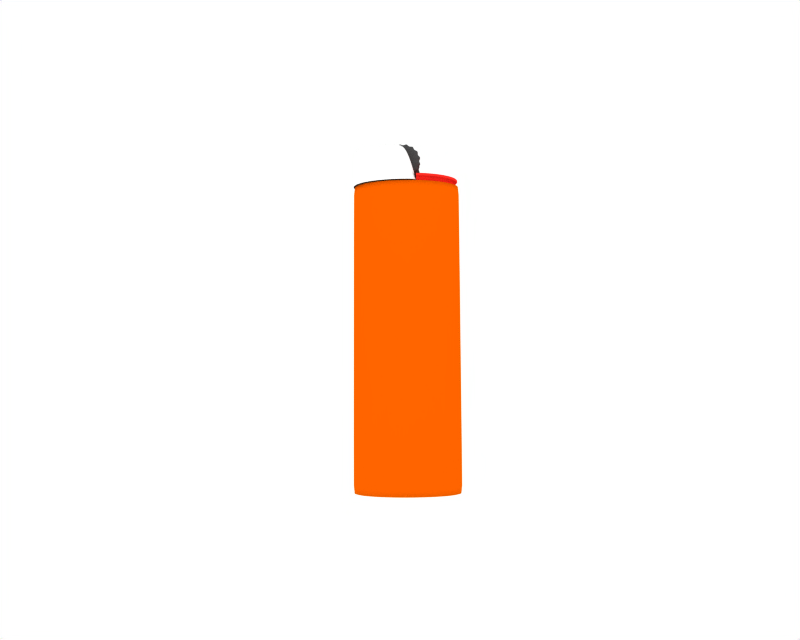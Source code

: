 # Source: LIGHTER.blend  (saved by Blender 2.34.0; exported with 4.5.12 LTS)
import bpy
from mathutils import Matrix  # noqa: F401  (used for matrix-valued properties, if any)

bpy.ops.wm.read_factory_settings(use_empty=True)
scene = bpy.context.scene
scene.name = 'Scene'

# ---- collections
col_collection_1 = bpy.data.collections.new('Collection 1'); scene.collection.children.link(col_collection_1)

# ---- materials (node trees are filled in below, after node groups)
mat_material_001 = bpy.data.materials.new('Material.001')
mat_material_001.alpha_threshold = 0.0
mat_material_001.preview_render_type = 'FLAT'
mat_material_001.diffuse_color = (1.0, 0.1829, 0.1463, 1.0)
mat_material_001.roughness = 0.5
mat_material_001.line_color = (0.0, 0.0, 0.0, 1.0)
mat_material_002 = bpy.data.materials.new('Material.002')
mat_material_002.alpha_threshold = 0.0
mat_material_002.diffuse_color = (0.3, 0.3, 0.3, 1.0)
mat_material_002.roughness = 0.5
mat_material_002.line_color = (0.0, 0.0, 0.0, 1.0)
mat_material_003 = bpy.data.materials.new('Material.003')
mat_material_003.alpha_threshold = 0.0
mat_material_003.preview_render_type = 'FLAT'
mat_material_003.diffuse_color = (1.0, 1.0, 1.0, 1.0)
mat_material_003.roughness = 0.5
mat_material_003.line_color = (0.0, 0.0, 0.0, 1.0)
mat_material = bpy.data.materials.new('Material')
mat_material.alpha_threshold = 0.0
mat_material.diffuse_color = (1.0, 0.3905, 0.0, 1.0)
mat_material.roughness = 0.5
mat_material.line_color = (0.0, 0.0, 0.0, 1.0)

# ---- material node trees

# ---- world
world_world = bpy.data.worlds.new('World'); scene.world = world_world
world_world.color = (1.0, 1.0, 1.0)
world_world.use_sun_shadow = False
world_world.sun_shadow_jitter_overblur = 0.0
world_world.cycles.sampling_method = 'MANUAL'
world_world.cycles.sample_map_resolution = 256

# ---- cameras
cam_camera = bpy.data.cameras.new('Camera')
cam_camera.passepartout_alpha = 0.2
cam_camera.clip_end = 100.0
cam_camera.lens = 35.0
cam_camera.ortho_scale = 7.314
cam_camera.show_passepartout = False
cam_camera.show_safe_areas = True
cam_camera.dof.focus_distance = 0.0
cam_camera.dof.aperture_fstop = 128.0

# ---- lights
light_spot = bpy.data.lights.new('Spot', 'POINT')
light_spot.transmission_factor = 0.0
light_spot.cutoff_distance = 30.0
light_spot.energy = 100.0
light_spot.shadow_buffer_clip_start = 8.0
light_spot.shadow_soft_size = 1.0
light_spot.shadow_maximum_resolution = 0.006
light_spot.use_absolute_resolution = True
light_spot.cycles.use_multiple_importance_sampling = False

# ---- meshes
me_tube_002 = bpy.data.meshes.new('Tube.002')
me_tube_002.from_pydata([(0.9, 0.54, 3.9), (1.058, 0.4243, 3.9), (1.176, 0.2922, 3.9), (1.248, 0.149, 3.9), (1.273, -3.515e-07, 3.9), (1.248, -0.149, 3.9), (1.176, -0.2922, 3.9), (1.058, -0.4243, 3.9), (0.9, -0.54, 3.9), (0.7071, -0.635, 3.9), (0.4871, -0.7055, 3.9), (0.2483, -0.749, 3.9), (0.2483, 0.749, 3.9), (0.4871, 0.7055, 3.9), (0.7071, 0.635, 3.9), (0.7071, 0.635, 4.1), (0.4871, 0.7055, 4.1), (0.2483, 0.749, 4.1), (0.2483, -0.749, 4.1), (0.4871, -0.7055, 4.1), (0.7071, -0.635, 4.1), (0.9, -0.54, 4.1), (1.058, -0.4243, 4.1), (1.176, -0.2922, 4.1), (1.248, -0.149, 4.1), (1.273, -3.696e-07, 4.1), (1.248, 0.149, 4.1), (1.176, 0.2922, 4.1), (1.058, 0.4243, 4.1), (0.9, 0.54, 4.1), (0.9625, 0.594, 4.1), (1.137, 0.4667, 4.1), (1.266, 0.3215, 4.1), (1.346, 0.1639, 4.1), (1.373, -3.469e-07, 4.1), (1.346, -0.1639, 4.1), (1.266, -0.3215, 4.1), (1.137, -0.4667, 4.1), (0.9625, -0.594, 4.1), (0.7504, -0.6985, 4.1), (0.5083, -0.7761, 4.1), (0.2457, -0.8239, 4.1), (0.2457, 0.8239, 4.1), (0.5083, 0.7761, 4.1), (0.7504, 0.6985, 4.1), (0.7504, 0.6985, 4.2), (0.5083, 0.7761, 4.2), (0.2457, 0.8239, 4.2), (0.2457, -0.8239, 4.2), (0.5083, -0.7761, 4.2), (0.7504, -0.6985, 4.2), (0.9625, -0.594, 4.2), (1.137, -0.4667, 4.2), (1.266, -0.3215, 4.2), (1.346, -0.1639, 4.2), (1.373, -3.559e-07, 4.2), (1.346, 0.1639, 4.2), (1.266, 0.3215, 4.2), (1.137, 0.4667, 4.2), (0.9625, 0.594, 4.2), (0.2424, -5.96e-07, 4.2), (0.2424, -5.96e-07, 4.2), (0.2424, -5.96e-07, 4.2), (0.2424, -5.96e-07, 4.2), (0.2424, -5.96e-07, 4.2), (0.2424, -5.96e-07, 4.2), (0.2424, -5.96e-07, 4.2), (0.2424, -5.96e-07, 4.2), (0.2424, -5.96e-07, 4.2), (0.2424, -5.96e-07, 4.2), (0.2424, -5.96e-07, 4.2), (0.2424, -5.96e-07, 4.2), (0.2424, -5.96e-07, 4.2), (0.2424, -5.96e-07, 4.2), (0.2424, -5.96e-07, 4.2), (0.7504, 0.6985, 4.15), (0.9625, 0.594, 4.15), (0.5083, 0.7761, 4.15), (0.2457, 0.8239, 4.15), (0.5083, -0.7761, 4.15), (0.2457, -0.8239, 4.15), (0.7504, -0.6985, 4.15), (0.9625, -0.594, 4.15), (1.137, -0.4667, 4.15), (1.266, -0.3215, 4.15), (1.346, -0.1639, 4.15), (1.373, -3.514e-07, 4.15), (1.346, 0.1639, 4.15), (1.266, 0.3215, 4.15), (1.137, 0.4667, 4.15)], [], [(0, 14, 15, 29), (14, 13, 16, 15), (13, 12, 17, 16), (11, 10, 19, 18), (10, 9, 20, 19), (9, 8, 21, 20), (8, 7, 22, 21), (7, 6, 23, 22), (6, 5, 24, 23), (5, 4, 25, 24), (4, 3, 26, 25), (3, 2, 27, 26), (2, 1, 28, 27), (1, 0, 29, 28), (28, 29, 30, 31), (27, 28, 31, 32), (26, 27, 32, 33), (25, 26, 33, 34), (24, 25, 34, 35), (23, 24, 35, 36), (22, 23, 36, 37), (21, 22, 37, 38), (20, 21, 38, 39), (19, 20, 39, 40), (18, 19, 40, 41), (16, 17, 42, 43), (15, 16, 43, 44), (29, 15, 44, 30), (30, 44, 75, 76), (44, 43, 77, 75), (43, 42, 78, 77), (41, 40, 79, 80), (40, 39, 81, 79), (39, 38, 82, 81), (38, 37, 83, 82), (37, 36, 84, 83), (36, 35, 85, 84), (35, 34, 86, 85), (34, 33, 87, 86), (33, 32, 88, 87), (32, 31, 89, 88), (31, 30, 76, 89), (58, 59, 60, 61), (57, 58, 61, 62), (56, 57, 62, 63), (55, 56, 63, 64), (54, 55, 64, 65), (53, 54, 65, 66), (52, 53, 66, 67), (51, 52, 67, 68), (50, 51, 68, 69), (49, 50, 69, 70), (48, 49, 70, 71), (46, 47, 72, 73), (45, 46, 73, 74), (59, 45, 74, 60), (76, 59, 58, 89), (89, 58, 57, 88), (88, 57, 56, 87), (87, 56, 55, 86), (86, 55, 54, 85), (85, 54, 53, 84), (84, 53, 52, 83), (83, 52, 51, 82), (82, 51, 50, 81), (81, 50, 49, 79), (79, 49, 48, 80), (78, 47, 46, 77), (77, 46, 45, 75), (75, 45, 59, 76)])
me_tube_002.polygons.foreach_set('use_smooth', [True] * 70)
me_tube_002.materials.append(mat_material_001)
me_tube_002.use_remesh_preserve_volume = False
me_tube_002.use_remesh_preserve_attributes = False
me_tube_002.use_mirror_vertex_groups = False
me_tube_002.update()
me_tube_001 = bpy.data.meshes.new('Tube.001')
me_tube_001.from_pydata([(0.324, 0.324, -0.36), (0.4233, 0.2828, -0.36), (0.4993, 0.09932, -0.36), (0.4582, -4.768e-07, -0.36), (0.4233, -0.1753, -0.36), (0.324, -0.324, -0.36), (0.1753, -0.4233, -0.36), (0.09932, -0.4993, -0.36), (-0.1753, -0.4233, -0.36), (-0.2829, -0.4233, -0.36), (-0.4233, -0.2829, -0.36), (-0.4582, 0.0, -0.36), (-0.4233, 0.2829, -0.36), (-0.09932, 0.4993, -0.36), (8.548e-07, 0.4582, -0.36), (0.1753, 0.4233, -0.36), (0.4233, 0.2828, 0.36), (0.4233, -0.1753, 0.36), (0.4233, -0.2829, 0.36), (0.2829, -0.4233, 0.36), (0.1753, -0.4233, 0.36), (5.453e-07, -0.4582, 0.36), (-0.09932, -0.4993, 0.36), (-0.1753, -0.4233, 0.36), (-0.4582, -2.861e-06, 0.36), (-0.324, 0.324, 0.36), (-0.1754, 0.4233, 0.36), (0.09932, 0.4993, 0.36), (0.2828, 0.4233, 0.36), (0.1753, 0.4233, 0.36), (-3.216e-06, 0.4582, 0.36), (-0.09933, 0.4993, 0.36), (-0.2829, 0.4233, 0.36), (-0.4233, 0.2828, 0.36), (-0.4233, 0.1753, 0.36), (-0.4993, 0.09932, 0.36), (-0.4993, -0.09933, 0.36), (-0.4233, -0.1753, 0.36), (-0.4233, -0.2829, 0.36), (-0.324, -0.324, 0.36), (-0.2828, -0.4233, 0.36), (0.09932, -0.4993, 0.36), (0.324, -0.324, 0.36), (0.4993, -0.09933, 0.36), (0.4582, -1.907e-06, 0.36), (0.4993, 0.09932, 0.36), (0.4233, 0.1753, 0.36), (0.324, 0.324, 0.36), (0.2829, 0.4233, -0.36), (0.09932, 0.4993, -0.36), (-0.1753, 0.4233, -0.36), (-0.2828, 0.4233, -0.36), (-0.324, 0.324, -0.36), (-0.4233, 0.1753, -0.36), (-0.4993, 0.09932, -0.36), (-0.4993, -0.09932, -0.36), (-0.4233, -0.1753, -0.36), (-0.324, -0.324, -0.36), (-0.09932, -0.4993, -0.36), (-3.009e-08, -0.4582, -0.36), (0.2829, -0.4233, -0.36), (0.4233, -0.2829, -0.36), (0.4993, -0.09932, -0.36), (0.4233, 0.1753, -0.36), (0.4657, 0.1929, -0.36), (0.5493, -0.1093, -0.36), (0.4656, -0.3111, -0.36), (0.3111, -0.4656, -0.36), (-4.502e-08, -0.504, -0.36), (-0.1093, -0.5493, -0.36), (-0.3564, -0.3564, -0.36), (-0.4657, -0.1929, -0.36), (-0.5493, -0.1093, -0.36), (-0.5493, 0.1093, -0.36), (-0.4657, 0.1929, -0.36), (-0.3564, 0.3564, -0.36), (-0.3111, 0.4656, -0.36), (-0.1929, 0.4657, -0.36), (0.1093, 0.5493, -0.36), (0.3111, 0.4656, -0.36), (0.1929, 0.4657, -0.36), (9.284e-07, 0.504, -0.36), (-0.1093, 0.5493, -0.36), (-0.4656, 0.3111, -0.36), (-0.504, 0.0, -0.36), (-0.4656, -0.3111, -0.36), (-0.3111, -0.4656, -0.36), (-0.1929, -0.4657, -0.36), (0.1093, -0.5493, -0.36), (0.1929, -0.4657, -0.36), (0.3564, -0.3564, -0.36), (0.4657, -0.1929, -0.36), (0.504, -4.768e-07, -0.36), (0.5493, 0.1093, -0.36), (0.4656, 0.3111, -0.36), (0.3564, 0.3564, -0.36), (0.3564, 0.3564, -0.46), (0.4656, 0.3111, -0.46), (0.5493, 0.1093, -0.46), (0.504, -4.768e-07, -0.46), (0.4657, -0.1929, -0.46), (0.3564, -0.3564, -0.46), (0.1929, -0.4657, -0.46), (0.1093, -0.5493, -0.46), (-0.1929, -0.4657, -0.46), (-0.3111, -0.4656, -0.46), (-0.4656, -0.3111, -0.46), (-0.504, 0.0, -0.46), (-0.4656, 0.3111, -0.46), (-0.1093, 0.5493, -0.46), (9.284e-07, 0.504, -0.46), (0.1929, 0.4657, -0.46), (0.3111, 0.4656, -0.46), (0.1093, 0.5493, -0.46), (-0.1929, 0.4657, -0.46), (-0.3111, 0.4656, -0.46), (-0.3564, 0.3564, -0.46), (-0.4657, 0.1929, -0.46), (-0.5493, 0.1093, -0.46), (-0.5493, -0.1093, -0.46), (-0.4657, -0.1929, -0.46), (-0.3564, -0.3564, -0.46), (-0.1093, -0.5493, -0.46), (-4.502e-08, -0.504, -0.46), (0.3111, -0.4656, -0.46), (0.4656, -0.3111, -0.46), (0.5493, -0.1093, -0.46), (0.4657, 0.1929, -0.46), (0.3564, 0.3564, 0.36), (0.4657, 0.1929, 0.36), (0.5493, 0.1093, 0.36), (0.504, -1.907e-06, 0.36), (0.5493, -0.1093, 0.36), (0.3564, -0.3564, 0.36), (0.1093, -0.5493, 0.36), (-0.3111, -0.4656, 0.36), (-0.3564, -0.3564, 0.36), (-0.4656, -0.3111, 0.36), (-0.4657, -0.1929, 0.36), (-0.5493, -0.1093, 0.36), (-0.5493, 0.1093, 0.36), (-0.4657, 0.1929, 0.36), (-0.4656, 0.3111, 0.36), (-0.3111, 0.4656, 0.36), (-0.1093, 0.5493, 0.36), (-3.55e-06, 0.504, 0.36), (0.1929, 0.4657, 0.36), (0.3111, 0.4656, 0.36), (0.1093, 0.5493, 0.36), (-0.1929, 0.4657, 0.36), (-0.3564, 0.3564, 0.36), (-0.504, -2.861e-06, 0.36), (-0.1929, -0.4657, 0.36), (-0.1093, -0.5493, 0.36), (5.879e-07, -0.504, 0.36), (0.1929, -0.4657, 0.36), (0.3111, -0.4656, 0.36), (0.4656, -0.3111, 0.36), (0.4657, -0.1929, 0.36), (0.4656, 0.3111, 0.36), (0.4656, 0.3111, 0.46), (0.4657, -0.1929, 0.46), (0.4656, -0.3111, 0.46), (0.3111, -0.4656, 0.46), (0.1929, -0.4657, 0.46), (5.879e-07, -0.504, 0.46), (-0.1093, -0.5493, 0.46), (-0.1929, -0.4657, 0.46), (-0.504, -2.861e-06, 0.46), (-0.3564, 0.3564, 0.46), (-0.1929, 0.4657, 0.46), (0.1093, 0.5493, 0.46), (0.3111, 0.4656, 0.46), (0.1929, 0.4657, 0.46), (-3.55e-06, 0.504, 0.46), (-0.1093, 0.5493, 0.46), (-0.3111, 0.4656, 0.46), (-0.4656, 0.3111, 0.46), (-0.4657, 0.1929, 0.46), (-0.5493, 0.1093, 0.46), (-0.5493, -0.1093, 0.46), (-0.4657, -0.1929, 0.46), (-0.4656, -0.3111, 0.46), (-0.3564, -0.3564, 0.46), (-0.3111, -0.4656, 0.46), (0.1093, -0.5493, 0.46), (0.3564, -0.3564, 0.46), (0.5493, -0.1093, 0.46), (0.504, -1.907e-06, 0.46), (0.5493, 0.1093, 0.46), (0.4657, 0.1929, 0.46), (0.3564, 0.3564, 0.46), (1.192e-07, -4.768e-07, 0.46), (1.192e-07, -4.768e-07, -0.46), (0.4233, 0.2828, 0.0), (0.4233, 0.2291, 0.36), (0.4233, 0.1753, -1.49e-08), (0.4233, 0.2291, -0.36), (0.4613, 0.1373, 0.36), (0.4993, 0.09932, -1.49e-08), (0.4613, 0.1373, -0.36), (0.4788, 0.04966, 0.36), (0.4582, -9.537e-07, -1.49e-08), (0.4788, 0.04966, -0.36), (0.4993, -0.09932, -1.49e-08), (0.4613, -0.1373, 0.36), (0.4233, -0.1753, -1.49e-08), (0.4613, -0.1373, -0.36), (0.4233, -0.2291, 0.36), (0.4233, -0.2829, -1.49e-08), (0.4233, -0.2291, -0.36), (0.3737, -0.3034, 0.36), (0.324, -0.324, -1.49e-08), (0.3737, -0.3034, -0.36), (0.3034, -0.3737, 0.36), (0.2829, -0.4233, -1.49e-08), (0.3034, -0.3737, -0.36), (0.2291, -0.4233, 0.36), (0.1753, -0.4233, -1.49e-08), (0.2291, -0.4233, -0.36), (0.1373, -0.4613, 0.36), (0.09932, -0.4993, -1.49e-08), (0.1373, -0.4613, -0.36), (2.576e-07, -0.4582, -1.49e-08), (-0.04966, -0.4788, 0.36), (-0.09932, -0.4993, -1.49e-08), (-0.04966, -0.4788, -0.36), (-0.1373, -0.4613, 0.36), (-0.1753, -0.4233, -1.49e-08), (-0.1373, -0.4613, -0.36), (-0.2828, -0.4233, -1.49e-08), (-0.3034, -0.3737, 0.36), (-0.324, -0.324, -1.49e-08), (-0.3034, -0.3737, -0.36), (-0.4233, -0.1753, -1.49e-08), (-0.4613, -0.1373, 0.36), (-0.4993, -0.09933, -1.49e-08), (-0.4613, -0.1373, -0.36), (-0.4788, -0.04966, 0.36), (-0.4582, -1.431e-06, -1.49e-08), (-0.4788, -0.04966, -0.36), (-0.4788, 0.04966, 0.36), (-0.4993, 0.09932, -1.49e-08), (-0.4788, 0.04966, -0.36), (-0.4233, 0.1753, -1.49e-08), (-0.4233, 0.2291, 0.36), (-0.4233, 0.2828, 0.0), (-0.4233, 0.2291, -0.36), (-0.324, 0.324, 0.0), (-0.3034, 0.3737, 0.36), (-0.2829, 0.4233, 0.0), (-0.3034, 0.3737, -0.36), (-0.1753, 0.4233, 0.0), (-0.1373, 0.4613, 0.36), (-0.09933, 0.4993, 0.0), (-0.1373, 0.4613, -0.36), (-0.04967, 0.4788, 0.36), (-1.181e-06, 0.4582, 0.0), (-0.04966, 0.4788, -0.36), (0.04966, 0.4788, 0.36), (0.09932, 0.4993, 0.0), (0.04966, 0.4788, -0.36), (0.1373, 0.4613, 0.36), (0.1753, 0.4233, 0.0), (0.1373, 0.4613, -0.36), (0.2291, 0.4233, 0.36), (0.2828, 0.4233, 0.0), (0.2291, 0.4233, -0.36), (0.324, 0.324, 0.0), (0.3034, 0.3737, -0.36), (0.3034, 0.3737, 0.36), (0.3737, 0.3034, 0.36), (0.3737, 0.3034, -0.36), (0.4788, -0.04966, 0.36), (0.4788, -0.04966, -0.36), (0.04966, -0.4788, 0.36), (0.04966, -0.4788, -0.36), (-0.2291, -0.4233, 0.36), (-0.2291, -0.4233, -0.36), (-0.3737, -0.3034, 0.36), (-0.4233, -0.2829, -1.49e-08), (-0.3737, -0.3034, -0.36), (-0.4233, -0.2291, 0.36), (-0.4233, -0.2291, -0.36), (-0.4613, 0.1373, 0.36), (-0.4613, 0.1373, -0.36), (-0.3737, 0.3034, 0.36), (-0.3737, 0.3034, -0.36), (-0.2291, 0.4233, 0.36), (-0.2291, 0.4233, -0.36), (0.3402, 0.3402, -0.36), (0.3338, 0.411, -0.36), (0.297, 0.4445, -0.36), (0.1841, 0.4445, -0.36), (0.252, 0.4657, -0.36), (0.1511, 0.5075, -0.36), (0.1043, 0.5243, -0.36), (8.916e-07, 0.4811, -0.36), (0.05463, 0.5266, -0.36), (-0.1043, 0.5243, -0.36), (-0.1511, 0.5075, -0.36), (-0.1841, 0.4445, -0.36), (-0.4445, 0.297, -0.36), (-0.411, 0.3338, -0.36), (-0.3402, 0.3402, -0.36), (-0.4445, 0.1841, -0.36), (-0.4657, 0.252, -0.36), (-0.5243, 0.1043, -0.36), (-0.5266, 0.05463, -0.36), (-0.4811, 0.0, -0.36), (-0.5243, -0.1043, -0.36), (-0.5266, -0.05463, -0.36), (-0.4445, -0.1841, -0.36), (-0.4657, -0.252, -0.36), (-0.4445, -0.297, -0.36), (-0.3402, -0.3402, -0.36), (-0.411, -0.3338, -0.36), (-0.3338, -0.411, -0.36), (-0.297, -0.4445, -0.36), (-0.1043, -0.5243, -0.36), (-0.1511, -0.5075, -0.36), (-0.1841, -0.4445, -0.36), (-3.756e-08, -0.4811, -0.36), (0.05463, -0.5266, -0.36), (0.1043, -0.5243, -0.36), (0.297, -0.4445, -0.36), (0.252, -0.4657, -0.36), (0.1841, -0.4445, -0.36), (0.3402, -0.3402, -0.36), (0.3338, -0.411, -0.36), (0.411, -0.3338, -0.36), (0.4445, -0.297, -0.36), (0.4445, -0.1841, -0.36), (0.4657, -0.252, -0.36), (0.5075, -0.1511, -0.36), (0.5243, -0.1043, -0.36), (0.4811, -4.768e-07, -0.36), (0.5266, -0.05463, -0.36), (0.5243, 0.1043, -0.36), (0.5075, 0.1511, -0.36), (0.4445, 0.1841, -0.36), (0.4657, 0.252, -0.36), (0.4445, 0.297, -0.36), (-0.05463, -0.5266, -0.36), (-0.5075, -0.1511, -0.36), (-0.5075, 0.1511, -0.36), (-0.297, 0.4445, -0.36), (-0.3338, 0.411, -0.36), (-0.252, 0.4657, -0.36), (-0.05463, 0.5266, -0.36), (-0.252, -0.4657, -0.36), (0.1511, -0.5075, -0.36), (0.5266, 0.05463, -0.36), (0.411, 0.3338, -0.36), (0.4656, 0.3111, -0.41), (0.411, 0.3338, -0.46), (0.3564, 0.3564, -0.41), (0.504, -4.768e-07, -0.41), (0.5266, 0.05463, -0.46), (0.5493, 0.1093, -0.41), (0.1093, -0.5493, -0.41), (0.1511, -0.5075, -0.46), (0.1929, -0.4657, -0.41), (-0.3111, -0.4656, -0.41), (-0.252, -0.4657, -0.46), (-0.1929, -0.4657, -0.41), (9.284e-07, 0.504, -0.41), (-0.05463, 0.5266, -0.46), (-0.1093, 0.5493, -0.41), (-0.1929, 0.4657, -0.41), (-0.252, 0.4657, -0.46), (-0.3111, 0.4656, -0.41), (-0.3338, 0.411, -0.46), (-0.3564, 0.3564, -0.41), (-0.4657, 0.1929, -0.41), (-0.5075, 0.1511, -0.46), (-0.5493, 0.1093, -0.41), (-0.5493, -0.1093, -0.41), (-0.5075, -0.1511, -0.46), (-0.4657, -0.1929, -0.41), (-0.1093, -0.5493, -0.41), (-0.05463, -0.5266, -0.46), (-4.502e-08, -0.504, -0.41), (0.4657, 0.1929, -0.41), (0.4657, 0.252, -0.46), (0.5075, 0.1511, -0.46), (0.5266, -0.05463, -0.46), (0.5493, -0.1093, -0.41), (0.4657, -0.1929, -0.41), (0.5075, -0.1511, -0.46), (0.4657, -0.252, -0.46), (0.4656, -0.3111, -0.41), (0.3564, -0.3564, -0.41), (0.411, -0.3338, -0.46), (0.3338, -0.411, -0.46), (0.3111, -0.4656, -0.41), (0.252, -0.4657, -0.46), (0.05463, -0.5266, -0.46), (-0.1511, -0.5075, -0.46), (-0.3564, -0.3564, -0.41), (-0.3338, -0.411, -0.46), (-0.411, -0.3338, -0.46), (-0.4656, -0.3111, -0.41), (-0.4657, -0.252, -0.46), (-0.5266, -0.05463, -0.46), (-0.504, 0.0, -0.41), (-0.5266, 0.05463, -0.46), (-0.4657, 0.252, -0.46), (-0.4656, 0.3111, -0.41), (-0.411, 0.3338, -0.46), (-0.1511, 0.5075, -0.46), (0.05463, 0.5266, -0.46), (0.1093, 0.5493, -0.41), (0.1929, 0.4657, -0.41), (0.1511, 0.5075, -0.46), (0.252, 0.4657, -0.46), (0.3111, 0.4656, -0.41), (0.3338, 0.411, -0.46), (0.297, 0.4445, 0.36), (0.3338, 0.411, 0.36), (0.3402, 0.3402, 0.36), (0.1841, 0.4445, 0.36), (0.252, 0.4657, 0.36), (0.1511, 0.5075, 0.36), (0.1043, 0.5243, 0.36), (-3.383e-06, 0.4811, 0.36), (0.05462, 0.5266, 0.36), (-0.1841, 0.4445, 0.36), (-0.1511, 0.5075, 0.36), (-0.1043, 0.5243, 0.36), (-0.297, 0.4445, 0.36), (-0.252, 0.4657, 0.36), (-0.3338, 0.411, 0.36), (-0.3402, 0.3402, 0.36), (-0.411, 0.3338, 0.36), (-0.4445, 0.297, 0.36), (-0.5243, 0.1043, 0.36), (-0.5266, 0.05463, 0.36), (-0.4811, -2.861e-06, 0.36), (-0.5266, -0.05463, 0.36), (-0.5243, -0.1043, 0.36), (-0.1841, -0.4445, 0.36), (-0.252, -0.4657, 0.36), (-0.297, -0.4445, 0.36), (5.666e-07, -0.4811, 0.36), (0.05463, -0.5266, 0.36), (0.1043, -0.5243, 0.36), (0.1511, -0.5075, 0.36), (0.1841, -0.4445, 0.36), (0.297, -0.4445, 0.36), (0.3338, -0.411, 0.36), (0.3402, -0.3402, 0.36), (0.4445, -0.297, 0.36), (0.411, -0.3338, 0.36), (0.4445, -0.1841, 0.36), (0.5075, -0.1511, 0.36), (0.5243, -0.1043, 0.36), (0.4445, 0.297, 0.36), (0.4657, 0.252, 0.36), (0.4445, 0.1841, 0.36), (0.411, 0.3338, 0.36), (0.5075, 0.1511, 0.36), (0.5243, 0.1043, 0.36), (0.5266, 0.05463, 0.36), (0.4811, -1.907e-06, 0.36), (0.5266, -0.05463, 0.36), (-0.3338, -0.411, 0.36), (-0.3402, -0.3402, 0.36), (-0.411, -0.3338, 0.36), (-0.4445, -0.297, 0.36), (-0.4657, -0.252, 0.36), (-0.4445, -0.1841, 0.36), (-0.5075, -0.1511, 0.36), (-0.5075, 0.1511, 0.36), (-0.4445, 0.1841, 0.36), (-0.4657, 0.252, 0.36), (-0.05463, 0.5266, 0.36), (-0.1043, -0.5243, 0.36), (-0.1511, -0.5075, 0.36), (-0.05463, -0.5266, 0.36), (0.252, -0.4657, 0.36), (0.4657, -0.252, 0.36), (0.4657, -0.1929, 0.41), (0.4657, -0.252, 0.46), (0.4656, -0.3111, 0.41), (0.3111, -0.4656, 0.41), (0.252, -0.4657, 0.46), (0.1929, -0.4657, 0.41), (5.879e-07, -0.504, 0.41), (-0.05463, -0.5266, 0.46), (-0.1093, -0.5493, 0.41), (-0.1511, -0.5075, 0.46), (-0.1929, -0.4657, 0.41), (-0.1093, 0.5493, 0.41), (-0.05463, 0.5266, 0.46), (-3.55e-06, 0.504, 0.41), (-0.4657, 0.1929, 0.41), (-0.4657, 0.252, 0.46), (-0.4656, 0.3111, 0.41), (-0.5493, 0.1093, 0.41), (-0.5075, 0.1511, 0.46), (-0.4657, -0.1929, 0.41), (-0.5075, -0.1511, 0.46), (-0.5493, -0.1093, 0.41), (-0.4656, -0.3111, 0.41), (-0.4657, -0.252, 0.46), (-0.3564, -0.3564, 0.41), (-0.411, -0.3338, 0.46), (-0.3111, -0.4656, 0.41), (-0.3338, -0.411, 0.46), (0.504, -1.907e-06, 0.41), (0.5266, -0.05463, 0.46), (0.5493, -0.1093, 0.41), (0.5493, 0.1093, 0.41), (0.5266, 0.05463, 0.46), (0.4657, 0.1929, 0.41), (0.5075, 0.1511, 0.46), (0.4656, 0.3111, 0.41), (0.411, 0.3338, 0.46), (0.3564, 0.3564, 0.41), (0.4657, 0.252, 0.46), (0.5075, -0.1511, 0.46), (0.411, -0.3338, 0.46), (0.3564, -0.3564, 0.41), (0.3338, -0.411, 0.46), (0.1093, -0.5493, 0.41), (0.1511, -0.5075, 0.46), (0.05463, -0.5266, 0.46), (-0.252, -0.4657, 0.46), (-0.504, -2.861e-06, 0.41), (-0.5266, -0.05463, 0.46), (-0.5266, 0.05463, 0.46), (-0.3564, 0.3564, 0.41), (-0.411, 0.3338, 0.46), (-0.3111, 0.4656, 0.41), (-0.3338, 0.411, 0.46), (-0.252, 0.4657, 0.46), (-0.1929, 0.4657, 0.41), (-0.1511, 0.5075, 0.46), (0.05462, 0.5266, 0.46), (0.1093, 0.5493, 0.41), (0.1929, 0.4657, 0.41), (0.1511, 0.5075, 0.46), (0.252, 0.4657, 0.46), (0.3111, 0.4656, 0.41), (0.3338, 0.411, 0.46), (0.1556, 0.2328, 0.46), (0.1782, 0.1782, 0.46), (0.09644, 0.2328, 0.46), (0.05463, 0.2746, 0.46), (-1.715e-06, 0.252, 0.46), (-0.09644, 0.2328, 0.46), (-0.05463, 0.2746, 0.46), (-0.1556, 0.2328, 0.46), (-0.1782, 0.1782, 0.46), (-0.2328, 0.1556, 0.46), (-0.2746, 0.05463, 0.46), (-0.252, -1.907e-06, 0.46), (-0.2746, -0.05463, 0.46), (-0.09644, -0.2328, 0.46), (-0.1556, -0.2328, 0.46), (3.535e-07, -0.252, 0.46), (0.05463, -0.2746, 0.46), (0.09644, -0.2328, 0.46), (0.1556, -0.2328, 0.46), (0.1782, -0.1782, 0.46), (0.2328, -0.1556, 0.46), (0.2328, -0.09644, 0.46), (0.2746, -0.05463, 0.46), (0.2328, 0.1556, 0.46), (0.2328, 0.09644, 0.46), (0.2746, 0.05463, 0.46), (0.252, -9.537e-07, 0.46), (-0.1782, -0.1782, 0.46), (-0.2328, -0.1556, 0.46), (-0.2328, -0.09644, 0.46), (-0.2328, 0.09644, 0.46), (-0.05463, -0.2746, 0.46), (0.1782, 0.1782, -0.46), (0.1556, 0.2328, -0.46), (0.09644, 0.2328, -0.46), (0.05463, 0.2746, -0.46), (5.238e-07, 0.252, -0.46), (-0.05463, 0.2746, -0.46), (-0.09644, 0.2328, -0.46), (-0.2328, 0.1556, -0.46), (-0.1782, 0.1782, -0.46), (-0.2328, 0.09644, -0.46), (-0.2746, 0.05463, -0.46), (-0.252, 0.0, -0.46), (-0.2746, -0.05463, -0.46), (-0.2328, -0.09644, -0.46), (-0.2328, -0.1556, -0.46), (-0.1782, -0.1782, -0.46), (-0.1556, -0.2328, -0.46), (-0.05463, -0.2746, -0.46), (-0.09644, -0.2328, -0.46), (3.709e-08, -0.252, -0.46), (0.05463, -0.2746, -0.46), (0.1556, -0.2328, -0.46), (0.09644, -0.2328, -0.46), (0.1782, -0.1782, -0.46), (0.2328, -0.1556, -0.46), (0.2328, -0.09644, -0.46), (0.2746, -0.05463, -0.46), (0.252, -4.768e-07, -0.46), (0.2746, 0.05463, -0.46), (0.2328, 0.09644, -0.46), (0.2328, 0.1556, -0.46), (-0.1556, 0.2328, -0.46), (0.3338, 0.411, 0.41), (0.252, 0.4657, 0.41), (0.1511, 0.5075, 0.41), (0.05462, 0.5266, 0.41), (-0.1511, 0.5075, 0.41), (-0.252, 0.4657, 0.41), (-0.3338, 0.411, 0.41), (-0.411, 0.3338, 0.41), (-0.5266, 0.05463, 0.41), (-0.5266, -0.05463, 0.41), (-0.252, -0.4657, 0.41), (0.05463, -0.5266, 0.41), (0.1511, -0.5075, 0.41), (0.3338, -0.411, 0.41), (0.411, -0.3338, 0.41), (0.5075, -0.1511, 0.41), (0.4657, 0.252, 0.41), (0.411, 0.3338, 0.41), (0.5075, 0.1511, 0.41), (0.5266, 0.05463, 0.41), (0.5266, -0.05463, 0.41), (-0.3338, -0.411, 0.41), (-0.411, -0.3338, 0.41), (-0.4657, -0.252, 0.41), (-0.5075, -0.1511, 0.41), (-0.5075, 0.1511, 0.41), (-0.4657, 0.252, 0.41), (-0.05463, 0.5266, 0.41), (-0.1511, -0.5075, 0.41), (-0.05463, -0.5266, 0.41), (0.252, -0.4657, 0.41), (0.4657, -0.252, 0.41), (0.4445, -0.2406, 0.36), (0.2406, -0.4445, 0.36), (-0.05214, -0.5027, 0.36), (-0.1442, -0.4844, 0.36), (-0.05215, 0.5027, 0.36), (-0.4445, 0.2406, 0.36), (-0.4844, 0.1442, 0.36), (-0.4844, -0.1442, 0.36), (-0.4445, -0.2406, 0.36), (-0.3923, -0.3186, 0.36), (-0.3186, -0.3923, 0.36), (0.5027, -0.05215, 0.36), (0.5027, 0.05214, 0.36), (0.4844, 0.1442, 0.36), (0.3923, 0.3186, 0.36), (0.4445, 0.2406, 0.36), (0.4844, -0.1442, 0.36), (0.3923, -0.3186, 0.36), (0.3186, -0.3923, 0.36), (0.1442, -0.4844, 0.36), (0.05215, -0.5027, 0.36), (-0.2406, -0.4445, 0.36), (-0.5027, -0.05215, 0.36), (-0.5027, 0.05214, 0.36), (-0.3923, 0.3186, 0.36), (-0.3186, 0.3923, 0.36), (-0.2406, 0.4445, 0.36), (-0.1442, 0.4844, 0.36), (0.05214, 0.5027, 0.36), (0.1442, 0.4844, 0.36), (0.2406, 0.4445, 0.36), (0.3186, 0.3923, 0.36), (0.3338, 0.411, -0.41), (0.252, 0.4657, -0.41), (0.1511, 0.5075, -0.41), (0.05463, 0.5266, -0.41), (-0.1511, 0.5075, -0.41), (-0.411, 0.3338, -0.41), (-0.4657, 0.252, -0.41), (-0.5266, 0.05463, -0.41), (-0.5266, -0.05463, -0.41), (-0.4657, -0.252, -0.41), (-0.411, -0.3338, -0.41), (-0.3338, -0.411, -0.41), (-0.1511, -0.5075, -0.41), (0.05463, -0.5266, -0.41), (0.252, -0.4657, -0.41), (0.3338, -0.411, -0.41), (0.411, -0.3338, -0.41), (0.4657, -0.252, -0.41), (0.5075, -0.1511, -0.41), (0.5266, -0.05463, -0.41), (0.5075, 0.1511, -0.41), (0.4657, 0.252, -0.41), (-0.05463, -0.5266, -0.41), (-0.5075, -0.1511, -0.41), (-0.5075, 0.1511, -0.41), (-0.3338, 0.411, -0.41), (-0.252, 0.4657, -0.41), (-0.05463, 0.5266, -0.41), (-0.252, -0.4657, -0.41), (0.1511, -0.5075, -0.41), (0.5266, 0.05463, -0.41), (0.411, 0.3338, -0.41), (0.3923, 0.3186, -0.36), (0.5027, 0.05214, -0.36), (0.1442, -0.4844, -0.36), (-0.2406, -0.4445, -0.36), (-0.05214, 0.5027, -0.36), (-0.2406, 0.4445, -0.36), (-0.3186, 0.3923, -0.36), (-0.4844, 0.1442, -0.36), (-0.4844, -0.1442, -0.36), (-0.05215, -0.5027, -0.36), (0.4445, 0.2406, -0.36), (0.4844, 0.1442, -0.36), (0.5027, -0.05215, -0.36), (0.4844, -0.1442, -0.36), (0.4445, -0.2406, -0.36), (0.3923, -0.3186, -0.36), (0.3186, -0.3923, -0.36), (0.2406, -0.4445, -0.36), (0.05214, -0.5027, -0.36), (-0.1442, -0.4844, -0.36), (-0.3186, -0.3923, -0.36), (-0.3923, -0.3186, -0.36), (-0.4445, -0.2406, -0.36), (-0.5027, -0.05215, -0.36), (-0.5027, 0.05215, -0.36), (-0.4445, 0.2406, -0.36), (-0.3923, 0.3186, -0.36), (-0.1442, 0.4844, -0.36), (0.05215, 0.5027, -0.36), (0.1442, 0.4844, -0.36), (0.2406, 0.4445, -0.36), (0.3186, 0.3923, -0.36), (-0.2291, 0.4233, 0.0), (-0.3737, 0.3034, 0.0), (-0.4613, 0.1373, -1.49e-08), (-0.4233, -0.2291, -1.49e-08), (-0.3737, -0.3034, -1.49e-08), (-0.2291, -0.4233, -1.49e-08), (0.04966, -0.4788, -1.49e-08), (0.4788, -0.04966, -1.49e-08), (0.3737, 0.3034, 0.0), (0.3034, 0.3737, 0.0), (0.2291, 0.4233, 0.0), (0.1373, 0.4613, 0.0), (0.04966, 0.4788, 0.0), (-0.04966, 0.4788, 0.0), (-0.1373, 0.4613, 0.0), (-0.3034, 0.3737, 0.0), (-0.4233, 0.2291, -7.451e-09), (-0.4788, 0.04966, -1.49e-08), (-0.4788, -0.04966, -1.49e-08), (-0.4613, -0.1373, -1.49e-08), (-0.3034, -0.3737, -1.49e-08), (-0.1373, -0.4613, -1.49e-08), (-0.04966, -0.4788, -1.49e-08), (0.1373, -0.4613, -1.49e-08), (0.2291, -0.4233, -1.49e-08), (0.3034, -0.3737, -1.49e-08), (0.3737, -0.3034, -1.49e-08), (0.4233, -0.2291, -1.49e-08), (0.4613, -0.1373, -1.49e-08), (0.4788, 0.04966, -1.49e-08), (0.4613, 0.1373, -1.49e-08), (0.4233, 0.2291, -7.451e-09)], [], [(1, 194, 769, 197), (63, 196, 768, 200), (2, 199, 767, 203), (62, 204, 766, 207), (4, 206, 765, 210), (61, 209, 764, 213), (5, 212, 763, 216), (60, 215, 762, 219), (6, 218, 761, 222), (59, 223, 760, 226), (58, 225, 759, 229), (9, 230, 758, 233), (56, 234, 757, 237), (55, 236, 756, 240), (11, 239, 755, 243), (53, 244, 754, 247), (52, 248, 753, 251), (50, 252, 752, 255), (13, 254, 751, 258), (14, 257, 750, 261), (49, 260, 749, 264), (15, 263, 748, 267), (47, 268, 747, 270), (0, 268, 746, 272), (3, 202, 745, 274), (7, 221, 744, 276), (8, 228, 743, 278), (57, 232, 742, 281), (10, 280, 741, 283), (54, 242, 740, 285), (12, 246, 739, 287), (51, 250, 738, 289), (48, 269, 737, 292), (48, 292, 736, 267), (49, 264, 735, 296), (49, 296, 734, 261), (50, 255, 733, 301), (52, 304, 732, 287), (12, 302, 731, 247), (11, 243, 730, 309), (11, 309, 729, 240), (10, 283, 728, 314), (10, 314, 727, 281), (9, 233, 726, 318), (8, 321, 725, 229), (7, 276, 724, 324), (6, 327, 723, 219), (60, 325, 722, 216), (61, 213, 721, 331), (61, 331, 720, 210), (62, 207, 719, 335), (62, 335, 718, 274), (63, 200, 717, 340), (1, 197, 716, 342), (59, 226, 715, 322), (56, 237, 714, 312), (54, 285, 713, 307), (52, 251, 712, 304), (51, 289, 711, 346), (13, 258, 710, 299), (8, 278, 709, 321), (6, 222, 708, 327), (2, 203, 707, 338), (0, 272, 706, 290), (95, 353, 705, 356), (93, 352, 704, 359), (89, 351, 703, 362), (87, 350, 702, 365), (82, 349, 701, 368), (76, 348, 700, 371), (75, 347, 699, 373), (73, 345, 698, 376), (71, 344, 697, 379), (68, 343, 696, 382), (94, 341, 695, 354), (64, 339, 694, 383), (65, 387, 693, 337), (65, 334, 692, 387), (66, 391, 691, 333), (66, 330, 690, 391), (67, 395, 689, 329), (89, 362, 688, 326), (88, 323, 687, 360), (87, 365, 686, 320), (86, 317, 685, 363), (85, 402, 684, 316), (85, 313, 683, 402), (84, 405, 682, 311), (84, 308, 681, 405), (83, 408, 680, 306), (75, 373, 679, 303), (77, 300, 678, 369), (78, 412, 677, 298), (78, 295, 676, 412), (79, 416, 675, 294), (79, 291, 674, 416), (47, 270, 673, 420), (28, 265, 672, 418), (27, 424, 671, 262), (27, 259, 670, 424), (31, 253, 669, 429), (26, 288, 668, 427), (25, 433, 667, 249), (33, 435, 666, 286), (24, 438, 665, 241), (36, 440, 664, 238), (40, 277, 663, 443), (41, 446, 662, 275), (20, 448, 661, 220), (42, 451, 660, 214), (42, 211, 659, 451), (43, 456, 658, 205), (46, 195, 657, 459), (47, 420, 656, 271), (45, 198, 655, 462), (44, 201, 654, 464), (43, 273, 653, 456), (39, 231, 652, 467), (38, 279, 651, 469), (37, 282, 650, 471), (36, 235, 649, 440), (34, 284, 648, 474), (33, 245, 647, 435), (30, 256, 646, 425), (23, 227, 645, 441), (22, 224, 644, 477), (20, 217, 643, 448), (18, 208, 642, 452), (157, 481, 641, 484), (155, 480, 640, 487), (153, 479, 639, 490), (152, 478, 638, 492), (145, 476, 637, 495), (142, 475, 636, 498), (141, 473, 635, 496), (139, 472, 634, 503), (138, 470, 633, 501), (137, 468, 632, 504), (136, 466, 631, 506), (132, 465, 630, 512), (131, 463, 629, 510), (130, 461, 628, 513), (128, 519, 627, 460), (129, 458, 626, 515), (132, 512, 625, 455), (133, 453, 624, 523), (133, 523, 623, 450), (155, 487, 622, 447), (134, 525, 621, 445), (135, 442, 620, 508), (139, 503, 619, 439), (151, 529, 618, 437), (142, 498, 617, 434), (150, 532, 616, 432), (149, 431, 615, 537), (144, 428, 614, 493), (148, 426, 613, 540), (148, 540, 612, 423), (147, 422, 611, 544), (128, 419, 610, 519), (545, 546, 547), (543, 548, 546), (549, 548, 542), (539, 550, 549), (538, 551, 552), (536, 553, 551), (554, 553, 535), (555, 554, 533), (557, 556, 531), (558, 557, 530), (528, 559, 560), (562, 561, 527), (563, 562, 526), (565, 564, 524), (522, 566, 565), (568, 567, 521), (520, 569, 570), (547, 569, 518), (516, 570, 571), (514, 571, 572), (511, 572, 568), (509, 560, 573), (507, 573, 574), (505, 574, 575), (502, 575, 558), (500, 556, 576), (497, 576, 555), (494, 552, 550), (491, 577, 559), (489, 561, 577), (486, 564, 563), (483, 567, 566), (417, 578, 579), (579, 580, 415), (414, 580, 581), (581, 582, 411), (410, 583, 584), (586, 585, 409), (585, 587, 407), (406, 588, 589), (589, 590, 404), (403, 591, 592), (592, 593, 401), (400, 593, 594), (596, 595, 398), (397, 597, 598), (600, 599, 396), (599, 601, 394), (393, 601, 602), (602, 603, 390), (389, 603, 604), (604, 605, 386), (385, 606, 607), (384, 607, 608), (381, 595, 597), (378, 590, 591), (375, 587, 588), (372, 609, 586), (370, 584, 609), (367, 582, 583), (364, 594, 596), (361, 598, 600), (358, 605, 606), (355, 608, 578), (97, 608, 355), (193, 578, 608), (96, 355, 578), (99, 605, 358), (193, 606, 605), (98, 358, 606), (103, 598, 361), (193, 600, 598), (102, 361, 600), (105, 594, 364), (193, 596, 594), (104, 364, 596), (110, 582, 367), (193, 583, 582), (109, 367, 583), (114, 584, 370), (193, 609, 584), (115, 370, 609), (115, 609, 372), (193, 586, 609), (116, 372, 586), (117, 587, 375), (193, 588, 587), (118, 375, 588), (119, 590, 378), (193, 591, 590), (120, 378, 591), (122, 595, 381), (193, 597, 595), (123, 381, 597), (127, 607, 384), (193, 608, 607), (97, 384, 608), (98, 606, 385), (193, 607, 606), (127, 385, 607), (193, 605, 604), (99, 386, 605), (126, 604, 386), (100, 603, 389), (193, 604, 603), (126, 389, 604), (193, 603, 602), (100, 390, 603), (125, 602, 390), (101, 601, 393), (193, 602, 601), (125, 393, 602), (193, 601, 599), (101, 394, 601), (124, 599, 394), (193, 599, 600), (124, 396, 599), (102, 600, 396), (123, 597, 397), (193, 598, 597), (103, 397, 598), (193, 595, 596), (122, 398, 595), (104, 596, 398), (121, 593, 400), (193, 594, 593), (105, 400, 594), (193, 593, 592), (121, 401, 593), (106, 592, 401), (120, 591, 403), (193, 592, 591), (106, 403, 592), (193, 590, 589), (119, 404, 590), (107, 589, 404), (118, 588, 406), (193, 589, 588), (107, 406, 589), (193, 587, 585), (117, 407, 587), (108, 585, 407), (193, 585, 586), (108, 409, 585), (116, 586, 409), (109, 583, 410), (193, 584, 583), (114, 410, 584), (193, 582, 581), (110, 411, 582), (113, 581, 411), (111, 580, 414), (193, 581, 580), (113, 414, 581), (193, 580, 579), (111, 415, 580), (112, 579, 415), (96, 578, 417), (193, 579, 578), (112, 417, 579), (161, 567, 483), (192, 566, 567), (162, 483, 566), (163, 564, 486), (192, 563, 564), (164, 486, 563), (165, 561, 489), (192, 577, 561), (166, 489, 577), (166, 577, 491), (192, 559, 577), (167, 491, 559), (175, 552, 494), (192, 550, 552), (174, 494, 550), (178, 576, 497), (192, 555, 576), (177, 497, 555), (179, 556, 500), (192, 576, 556), (178, 500, 576), (181, 575, 502), (192, 558, 575), (180, 502, 558), (182, 574, 505), (192, 575, 574), (181, 505, 575), (183, 573, 507), (192, 574, 573), (182, 507, 574), (184, 560, 509), (192, 573, 560), (183, 509, 573), (188, 572, 511), (192, 568, 572), (187, 511, 568), (189, 571, 514), (192, 572, 571), (188, 514, 572), (190, 570, 516), (192, 571, 570), (189, 516, 571), (192, 569, 547), (160, 518, 569), (191, 547, 518), (160, 569, 520), (192, 570, 569), (190, 520, 570), (192, 567, 568), (161, 521, 567), (187, 568, 521), (162, 566, 522), (192, 565, 566), (186, 522, 565), (192, 564, 565), (163, 524, 564), (186, 565, 524), (192, 562, 563), (185, 526, 562), (164, 563, 526), (192, 561, 562), (165, 527, 561), (185, 562, 527), (167, 559, 528), (192, 560, 559), (184, 528, 560), (192, 557, 558), (168, 530, 557), (180, 558, 530), (192, 556, 557), (179, 531, 556), (168, 557, 531), (192, 554, 555), (169, 533, 554), (177, 555, 533), (192, 553, 554), (176, 535, 553), (169, 554, 535), (176, 553, 536), (192, 551, 553), (170, 536, 551), (170, 551, 538), (192, 552, 551), (175, 538, 552), (174, 550, 539), (192, 549, 550), (171, 539, 549), (192, 548, 549), (173, 542, 548), (171, 549, 542), (173, 548, 543), (192, 546, 548), (172, 543, 546), (172, 546, 545), (192, 547, 546), (191, 545, 547), (147, 544, 610, 419), (172, 545, 610, 544), (191, 519, 610, 545), (146, 541, 611, 422), (173, 543, 611, 541), (172, 544, 611, 543), (171, 542, 612, 540), (173, 541, 612, 542), (146, 423, 612, 541), (145, 495, 613, 426), (174, 539, 613, 495), (171, 540, 613, 539), (149, 537, 614, 428), (170, 538, 614, 537), (175, 493, 614, 538), (143, 534, 615, 431), (176, 536, 615, 534), (170, 537, 615, 536), (169, 535, 616, 532), (176, 534, 616, 535), (143, 432, 616, 534), (177, 533, 617, 498), (169, 532, 617, 533), (150, 434, 617, 532), (168, 531, 618, 529), (179, 499, 618, 531), (140, 437, 618, 499), (180, 530, 619, 503), (168, 529, 619, 530), (151, 439, 619, 529), (152, 492, 620, 442), (167, 528, 620, 492), (184, 508, 620, 528), (185, 527, 621, 525), (165, 488, 621, 527), (154, 445, 621, 488), (164, 526, 622, 487), (185, 525, 622, 526), (134, 447, 622, 525), (186, 524, 623, 523), (163, 485, 623, 524), (156, 450, 623, 485), (157, 484, 624, 453), (162, 522, 624, 484), (186, 523, 624, 522), (187, 521, 625, 512), (161, 482, 625, 521), (158, 455, 625, 482), (159, 517, 626, 458), (160, 520, 626, 517), (190, 515, 626, 520), (191, 518, 627, 519), (160, 517, 627, 518), (159, 460, 627, 517), (129, 515, 628, 461), (190, 516, 628, 515), (189, 513, 628, 516), (130, 513, 629, 463), (189, 514, 629, 513), (188, 510, 629, 514), (131, 510, 630, 465), (188, 511, 630, 510), (187, 512, 630, 511), (135, 508, 631, 466), (184, 509, 631, 508), (183, 506, 631, 509), (136, 506, 632, 468), (183, 507, 632, 506), (182, 504, 632, 507), (137, 504, 633, 470), (182, 505, 633, 504), (181, 501, 633, 505), (138, 501, 634, 472), (181, 502, 634, 501), (180, 503, 634, 502), (140, 499, 635, 473), (179, 500, 635, 499), (178, 496, 635, 500), (141, 496, 636, 475), (178, 497, 636, 496), (177, 498, 636, 497), (144, 493, 637, 476), (175, 494, 637, 493), (174, 495, 637, 494), (153, 490, 638, 478), (166, 491, 638, 490), (167, 492, 638, 491), (154, 488, 639, 479), (165, 489, 639, 488), (166, 490, 639, 489), (156, 485, 640, 480), (163, 486, 640, 485), (164, 487, 640, 486), (158, 482, 641, 481), (161, 483, 641, 482), (162, 484, 641, 483), (17, 454, 642, 208), (158, 481, 642, 454), (157, 452, 642, 481), (19, 449, 643, 217), (156, 480, 643, 449), (155, 448, 643, 480), (21, 444, 644, 224), (154, 479, 644, 444), (153, 477, 644, 479), (22, 477, 645, 227), (153, 478, 645, 477), (152, 441, 645, 478), (31, 429, 646, 256), (144, 476, 646, 429), (145, 425, 646, 476), (34, 474, 647, 245), (141, 475, 647, 474), (142, 435, 647, 475), (35, 436, 648, 284), (140, 473, 648, 436), (141, 474, 648, 473), (37, 471, 649, 235), (138, 472, 649, 471), (139, 440, 649, 472), (38, 469, 650, 282), (137, 470, 650, 469), (138, 471, 650, 470), (39, 467, 651, 279), (136, 468, 651, 467), (137, 469, 651, 468), (40, 443, 652, 231), (135, 466, 652, 443), (136, 467, 652, 466), (44, 464, 653, 273), (131, 465, 653, 464), (132, 456, 653, 465), (45, 462, 654, 201), (130, 463, 654, 462), (131, 464, 654, 463), (46, 459, 655, 198), (129, 461, 655, 459), (130, 462, 655, 461), (128, 460, 656, 420), (159, 457, 656, 460), (16, 271, 656, 457), (16, 457, 657, 195), (159, 458, 657, 457), (129, 459, 657, 458), (132, 455, 658, 456), (158, 454, 658, 455), (17, 205, 658, 454), (18, 452, 659, 211), (157, 453, 659, 452), (133, 451, 659, 453), (133, 450, 660, 451), (156, 449, 660, 450), (19, 214, 660, 449), (155, 447, 661, 448), (134, 446, 661, 447), (41, 220, 661, 446), (134, 445, 662, 446), (154, 444, 662, 445), (21, 275, 662, 444), (23, 441, 663, 277), (152, 442, 663, 441), (135, 443, 663, 442), (139, 439, 664, 440), (151, 438, 664, 439), (24, 238, 664, 438), (151, 437, 665, 438), (140, 436, 665, 437), (35, 241, 665, 436), (142, 434, 666, 435), (150, 433, 666, 434), (25, 286, 666, 433), (150, 432, 667, 433), (143, 430, 667, 432), (32, 249, 667, 430), (32, 430, 668, 288), (143, 431, 668, 430), (149, 427, 668, 431), (26, 427, 669, 253), (149, 428, 669, 427), (144, 429, 669, 428), (30, 425, 670, 259), (145, 426, 670, 425), (148, 424, 670, 426), (148, 423, 671, 424), (146, 421, 671, 423), (29, 262, 671, 421), (29, 421, 672, 265), (146, 422, 672, 421), (147, 418, 672, 422), (28, 418, 673, 270), (147, 419, 673, 418), (128, 420, 673, 419), (95, 356, 674, 291), (96, 417, 674, 356), (112, 416, 674, 417), (112, 415, 675, 416), (111, 413, 675, 415), (80, 294, 675, 413), (80, 413, 676, 295), (111, 414, 676, 413), (113, 412, 676, 414), (113, 411, 677, 412), (110, 366, 677, 411), (81, 298, 677, 366), (82, 368, 678, 300), (109, 410, 678, 368), (114, 369, 678, 410), (116, 409, 679, 373), (108, 408, 679, 409), (83, 303, 679, 408), (108, 407, 680, 408), (117, 374, 680, 407), (74, 306, 680, 374), (73, 376, 681, 308), (118, 406, 681, 376), (107, 405, 681, 406), (107, 404, 682, 405), (119, 377, 682, 404), (72, 311, 682, 377), (71, 379, 683, 313), (120, 403, 683, 379), (106, 402, 683, 403), (106, 401, 684, 402), (121, 399, 684, 401), (70, 316, 684, 399), (70, 399, 685, 317), (121, 400, 685, 399), (105, 363, 685, 400), (104, 398, 686, 365), (122, 380, 686, 398), (69, 320, 686, 380), (68, 382, 687, 323), (123, 397, 687, 382), (103, 360, 687, 397), (102, 396, 688, 362), (124, 395, 688, 396), (67, 326, 688, 395), (124, 394, 689, 395), (101, 392, 689, 394), (90, 329, 689, 392), (90, 392, 690, 330), (101, 393, 690, 392), (125, 391, 690, 393), (125, 390, 691, 391), (100, 388, 691, 390), (91, 333, 691, 388), (91, 388, 692, 334), (100, 389, 692, 388), (126, 387, 692, 389), (126, 386, 693, 387), (99, 357, 693, 386), (92, 337, 693, 357), (93, 359, 694, 339), (98, 385, 694, 359), (127, 383, 694, 385), (64, 383, 695, 341), (127, 384, 695, 383), (97, 354, 695, 384), (69, 380, 696, 343), (122, 381, 696, 380), (123, 382, 696, 381), (72, 377, 697, 344), (119, 378, 697, 377), (120, 379, 697, 378), (74, 374, 698, 345), (117, 375, 698, 374), (118, 376, 698, 375), (76, 371, 699, 347), (115, 372, 699, 371), (116, 373, 699, 372), (77, 369, 700, 348), (114, 370, 700, 369), (115, 371, 700, 370), (81, 366, 701, 349), (110, 367, 701, 366), (109, 368, 701, 367), (86, 363, 702, 350), (105, 364, 702, 363), (104, 365, 702, 364), (88, 360, 703, 351), (103, 361, 703, 360), (102, 362, 703, 361), (92, 357, 704, 352), (99, 358, 704, 357), (98, 359, 704, 358), (94, 354, 705, 353), (97, 355, 705, 354), (96, 356, 705, 355), (1, 342, 706, 272), (94, 353, 706, 342), (95, 290, 706, 353), (3, 336, 707, 203), (92, 352, 707, 336), (93, 338, 707, 352), (7, 324, 708, 222), (88, 351, 708, 324), (89, 327, 708, 351), (9, 318, 709, 278), (86, 350, 709, 318), (87, 321, 709, 350), (14, 297, 710, 258), (81, 349, 710, 297), (82, 299, 710, 349), (50, 301, 711, 289), (77, 348, 711, 301), (76, 346, 711, 348), (51, 346, 712, 251), (76, 347, 712, 346), (75, 304, 712, 347), (53, 305, 713, 285), (74, 345, 713, 305), (73, 307, 713, 345), (55, 310, 714, 237), (72, 344, 714, 310), (71, 312, 714, 344), (58, 319, 715, 226), (69, 343, 715, 319), (68, 322, 715, 343), (63, 340, 716, 197), (64, 341, 716, 340), (94, 342, 716, 341), (2, 338, 717, 200), (93, 339, 717, 338), (64, 340, 717, 339), (65, 337, 718, 335), (92, 336, 718, 337), (3, 274, 718, 336), (4, 332, 719, 207), (91, 334, 719, 332), (65, 335, 719, 334), (66, 333, 720, 331), (91, 332, 720, 333), (4, 210, 720, 332), (5, 328, 721, 213), (90, 330, 721, 328), (66, 331, 721, 330), (67, 329, 722, 325), (90, 328, 722, 329), (5, 216, 722, 328), (89, 326, 723, 327), (67, 325, 723, 326), (60, 219, 723, 325), (59, 322, 724, 276), (68, 323, 724, 322), (88, 324, 724, 323), (87, 320, 725, 321), (69, 319, 725, 320), (58, 229, 725, 319), (57, 315, 726, 233), (70, 317, 726, 315), (86, 318, 726, 317), (85, 316, 727, 314), (70, 315, 727, 316), (57, 281, 727, 315), (56, 312, 728, 283), (71, 313, 728, 312), (85, 314, 728, 313), (84, 311, 729, 309), (72, 310, 729, 311), (55, 240, 729, 310), (54, 307, 730, 243), (73, 308, 730, 307), (84, 309, 730, 308), (83, 306, 731, 302), (74, 305, 731, 306), (53, 247, 731, 305), (75, 303, 732, 304), (83, 302, 732, 303), (12, 287, 732, 302), (13, 299, 733, 255), (82, 300, 733, 299), (77, 301, 733, 300), (78, 298, 734, 296), (81, 297, 734, 298), (14, 261, 734, 297), (15, 293, 735, 264), (80, 295, 735, 293), (78, 296, 735, 295), (79, 294, 736, 292), (80, 293, 736, 294), (15, 267, 736, 293), (0, 290, 737, 269), (95, 291, 737, 290), (79, 292, 737, 291), (32, 288, 738, 250), (26, 252, 738, 288), (50, 289, 738, 252), (33, 286, 739, 246), (25, 248, 739, 286), (52, 287, 739, 248), (35, 284, 740, 242), (34, 244, 740, 284), (53, 285, 740, 244), (38, 282, 741, 280), (37, 234, 741, 282), (56, 283, 741, 234), (39, 279, 742, 232), (38, 280, 742, 279), (10, 281, 742, 280), (23, 277, 743, 228), (40, 230, 743, 277), (9, 278, 743, 230), (41, 275, 744, 221), (21, 223, 744, 275), (59, 276, 744, 223), (44, 273, 745, 202), (43, 204, 745, 273), (62, 274, 745, 204), (47, 271, 746, 268), (16, 194, 746, 271), (1, 272, 746, 194), (0, 269, 747, 268), (48, 266, 747, 269), (28, 270, 747, 266), (29, 265, 748, 263), (28, 266, 748, 265), (48, 267, 748, 266), (27, 262, 749, 260), (29, 263, 749, 262), (15, 264, 749, 263), (30, 259, 750, 257), (27, 260, 750, 259), (49, 261, 750, 260), (31, 256, 751, 254), (30, 257, 751, 256), (14, 258, 751, 257), (26, 253, 752, 252), (31, 254, 752, 253), (13, 255, 752, 254), (25, 249, 753, 248), (32, 250, 753, 249), (51, 251, 753, 250), (34, 245, 754, 244), (33, 246, 754, 245), (12, 247, 754, 246), (24, 241, 755, 239), (35, 242, 755, 241), (54, 243, 755, 242), (36, 238, 756, 236), (24, 239, 756, 238), (11, 240, 756, 239), (37, 235, 757, 234), (36, 236, 757, 235), (55, 237, 757, 236), (40, 231, 758, 230), (39, 232, 758, 231), (57, 233, 758, 232), (22, 227, 759, 225), (23, 228, 759, 227), (8, 229, 759, 228), (21, 224, 760, 223), (22, 225, 760, 224), (58, 226, 760, 225), (20, 220, 761, 218), (41, 221, 761, 220), (7, 222, 761, 221), (19, 217, 762, 215), (20, 218, 762, 217), (6, 219, 762, 218), (42, 214, 763, 212), (19, 215, 763, 214), (60, 216, 763, 215), (18, 211, 764, 209), (42, 212, 764, 211), (5, 213, 764, 212), (17, 208, 765, 206), (18, 209, 765, 208), (61, 210, 765, 209), (43, 205, 766, 204), (17, 206, 766, 205), (4, 207, 766, 206), (45, 201, 767, 199), (44, 202, 767, 201), (3, 203, 767, 202), (46, 198, 768, 196), (45, 199, 768, 198), (2, 200, 768, 199), (16, 195, 769, 194), (46, 196, 769, 195), (63, 197, 769, 196)])
me_tube_001.polygons.foreach_set('use_smooth', [True] * 896)
me_tube_001.materials.append(mat_material_002)
me_tube_001.use_remesh_preserve_volume = False
me_tube_001.use_remesh_preserve_attributes = False
me_tube_001.use_mirror_vertex_groups = False
me_tube_001.update()
me_tube = bpy.data.meshes.new('Tube')
me_tube.from_pydata([(0.2759, -0.8322, 4.0), (-4.608e-07, -0.8485, 4.0), (-0.2759, -0.8322, 4.0), (-0.5412, -0.7839, 4.0), (-0.7857, -0.7055, 4.0), (-1.0, -0.6, 4.0), (-1.176, -0.4714, 4.0), (-1.307, -0.3247, 4.0), (-1.387, -0.1655, 4.0), (-1.414, 8.193e-07, 4.0), (-1.387, 0.1655, 4.0), (-1.307, 0.3247, 4.0), (-1.176, 0.4714, 4.0), (-1.0, 0.6, 4.0), (-0.7857, 0.7055, 4.0), (-0.5412, 0.7839, 4.0), (-0.2759, 0.8322, 4.0), (2.27e-06, 0.8485, 4.0), (0.2759, 0.8322, 4.0), (1.315e-06, -0.8485, 5.0), (-0.2759, -0.8322, 5.0), (-0.5412, -0.7191, 5.0), (-0.7857, -0.7055, 5.0), (-1.307, -0.3247, 5.0), (-1.387, -0.1655, 5.0), (-1.414, -3.483e-06, 5.0), (-1.387, 0.1655, 5.0), (-1.307, 0.3247, 5.0), (-0.7857, 0.7055, 5.0), (-0.5412, 0.719, 5.0), (-0.2759, 0.8322, 5.0), (-1.03e-05, 0.8485, 5.0), (-0.8337, 0.2371, 5.0), (-0.8854, 0.2634, 5.0), (-0.9416, 0.2796, 5.0), (-1.0, 0.2851, 5.0), (-1.058, 0.2796, 5.0), (-1.115, 0.2634, 5.0), (-1.166, 0.2371, 5.0), (-1.212, 0.2016, 5.0), (-1.249, 0.1584, 5.0), (-1.277, 0.1091, 5.0), (-1.294, 0.05562, 5.0), (-1.299, -1.17e-06, 5.0), (-1.294, -0.05562, 5.0), (-1.277, -0.1091, 5.0), (-1.249, -0.1584, 5.0), (-1.212, -0.2016, 5.0), (-1.166, -0.2371, 5.0), (-1.115, -0.2634, 5.0), (-1.058, -0.2796, 5.0), (-1.0, -0.2851, 5.0), (-0.9416, -0.2796, 5.0), (-0.8854, -0.2634, 5.0), (-0.8337, -0.2371, 5.0), (-0.7883, -0.2016, 5.0), (-0.7511, -0.1584, 5.0), (-0.7234, -0.1091, 5.0), (-0.7064, -0.05562, 5.0), (-0.7006, -6.401e-07, 5.0), (-0.7064, 0.05562, 5.0), (-0.7234, 0.1091, 5.0), (-0.7511, 0.1584, 5.0), (-0.7883, 0.2016, 5.0), (-1.03e-05, 0.5091, 5.0), (-0.2759, 0.4993, 5.0), (-0.5412, 0.4704, 5.0), (-0.5412, -0.4704, 5.0), (-0.2759, -0.4993, 5.0), (1.311e-06, -0.5091, 5.0), (0.2759, 0.4993, 4.0), (0.2759, -0.4993, 4.0), (-0.6634, -0.7447, 4.974), (-0.6634, -0.7447, 4.0), (-0.6635, 0.7447, 4.974), (-0.6634, 0.7447, 4.0), (-0.5412, -7.898e-07, 5.0), (-0.6634, -1.639e-06, 4.974), (-0.6634, -0.3724, 4.974), (-0.6635, 0.3724, 4.974), (-0.5412, 0.2352, 5.0), (-0.5412, -0.2352, 5.0), (-0.6634, -0.1862, 4.974), (-0.6634, -0.5585, 4.974), (-0.5412, -0.1176, 5.0), (-0.5412, -0.3528, 5.0), (-0.6634, 0.1862, 4.974), (-0.6635, 0.5585, 4.974), (-0.5412, 0.1176, 5.0), (-0.5412, 0.3528, 5.0), (-0.5412, 0.3528, 4.0), (-0.5412, 0.1176, 4.0), (-0.5412, -0.3528, 4.0), (-0.5412, -0.1176, 4.0), (-0.5412, -0.2352, 4.0), (-0.5412, 0.2352, 4.0), (-0.5412, -7.898e-07, 4.0), (1.311e-06, -0.5091, 4.0), (-0.2759, -0.4993, 4.0), (-0.5412, -0.4704, 4.0), (-0.5412, 0.4704, 4.0), (-0.2759, 0.4993, 4.0), (-1.03e-05, 0.5091, 4.0), (-0.7883, 0.2016, 4.919), (-0.7511, 0.1584, 4.919), (-0.7234, 0.1091, 4.919), (-0.7064, 0.05562, 4.919), (-0.7006, -6.401e-07, 4.919), (-0.7064, -0.05562, 4.919), (-0.7234, -0.1091, 4.919), (-0.7511, -0.1584, 4.919), (-0.7883, -0.2016, 4.919), (-0.8337, -0.2371, 4.919), (-0.8854, -0.2634, 4.919), (-0.9416, -0.2796, 4.919), (-1.0, -0.2851, 4.919), (-1.058, -0.2796, 4.919), (-1.115, -0.2634, 4.919), (-1.166, -0.2371, 4.919), (-1.212, -0.2016, 4.919), (-1.249, -0.1584, 4.919), (-1.277, -0.1091, 4.919), (-1.294, -0.05562, 4.919), (-1.299, -1.17e-06, 4.919), (-1.294, 0.05562, 4.919), (-1.277, 0.1091, 4.919), (-1.249, 0.1584, 4.919), (-1.212, 0.2016, 4.919), (-1.166, 0.2371, 4.919), (-1.115, 0.2634, 4.919), (-1.058, 0.2796, 4.919), (-1.0, 0.2851, 4.919), (-0.9416, 0.2796, 4.919), (-0.8854, 0.2634, 4.919), (-0.8337, 0.2371, 4.919), (-1.0, 0.6, 5.0), (-1.176, 0.4714, 5.0), (-1.176, -0.4714, 5.0), (-1.0, -0.6, 5.0), (-1.241, 0.3981, 4.0), (-1.088, 0.5357, 4.0), (-0.8928, 0.6528, 4.0), (-1.088, 0.5357, 5.0), (-0.8929, 0.6528, 5.0), (-1.241, 0.3981, 5.0), (-0.8928, -0.6528, 4.0), (-1.088, -0.5357, 4.0), (-1.241, -0.3981, 4.0), (-1.088, -0.5357, 5.0), (-0.8928, -0.6528, 5.0), (-1.241, -0.3981, 5.0), (-0.9464, -0.6264, 5.0), (-0.9464, -0.6264, 4.0), (-1.132, -0.5036, 4.0), (-1.044, -0.5679, 4.0), (-1.132, -0.5036, 5.0), (-1.044, -0.5679, 5.0), (-0.9464, 0.6264, 5.0), (-0.9464, 0.6264, 4.0), (-1.044, 0.5679, 4.0), (-1.132, 0.5036, 4.0), (-1.044, 0.5679, 5.0), (-1.132, 0.5036, 5.0), (0.005251, 0.0, 4.0), (0.3024, 0.0, 4.0)], [], [(1, 19, 20, 2), (2, 20, 21, 3), (3, 21, 72, 73), (7, 23, 24, 8), (8, 24, 25, 9), (9, 25, 26, 10), (10, 26, 27, 11), (14, 28, 74, 75), (15, 29, 30, 16), (16, 30, 31, 17), (17, 31, 18), (0, 19, 1), (19, 0, 71, 69), (31, 64, 70, 18), (31, 30, 65, 64), (30, 29, 66, 65), (21, 20, 68, 67), (20, 19, 69, 68), (74, 29, 15, 75), (72, 22, 4, 73), (21, 67, 72), (66, 74, 87, 89), (29, 74, 66), (77, 82, 84, 76), (78, 83, 85, 81), (79, 86, 88, 80), (86, 77, 76, 88), (83, 72, 67, 85), (82, 78, 81, 84), (87, 79, 80, 89), (59, 77, 86, 60), (58, 82, 77, 59), (57, 78, 82, 58), (56, 83, 78, 57), (55, 72, 83, 56), (22, 72, 55, 54), (24, 44, 43, 25), (23, 45, 44, 24), (25, 43, 42, 26), (26, 42, 41, 27), (60, 86, 79, 61), (61, 79, 87, 62), (62, 87, 74, 63), (28, 32, 63, 74), (89, 80, 95, 90), (84, 81, 94, 93), (85, 67, 99, 92), (88, 76, 96, 91), (80, 88, 91, 95), (81, 85, 92, 94), (76, 84, 93, 96), (66, 89, 90, 100), (68, 69, 97, 98), (67, 68, 98, 99), (65, 66, 100, 101), (64, 65, 101, 102), (64, 102, 70), (69, 71, 97), (62, 63, 103, 104), (61, 62, 104, 105), (61, 105, 106, 60), (34, 35, 131, 132), (33, 34, 132, 133), (32, 33, 133, 134), (63, 32, 134, 103), (40, 41, 125, 126), (39, 40, 126, 127), (39, 127, 128, 38), (37, 38, 128, 129), (37, 129, 130, 36), (36, 130, 131, 35), (41, 42, 124, 125), (42, 43, 123, 124), (49, 50, 116, 117), (48, 49, 117, 118), (50, 51, 115, 116), (51, 52, 114, 115), (52, 53, 113, 114), (47, 48, 118, 119), (46, 47, 119, 120), (45, 46, 120, 121), (44, 45, 121, 122), (43, 44, 122, 123), (53, 54, 112, 113), (54, 55, 111, 112), (55, 56, 110, 111), (56, 57, 109, 110), (57, 58, 108, 109), (58, 59, 107, 108), (59, 60, 106, 107), (12, 136, 162, 160), (5, 138, 156, 154), (6, 137, 150, 147), (4, 22, 149, 145), (13, 135, 157, 158), (11, 27, 144, 139), (144, 136, 12, 139), (143, 28, 14, 141), (140, 142, 161, 159), (149, 151, 152, 145), (150, 23, 7, 147), (146, 148, 155, 153), (153, 155, 137, 6), (151, 138, 5, 152), (154, 156, 148, 146), (159, 161, 135, 13), (157, 143, 141, 158), (160, 162, 142, 140), (27, 41, 40, 144), (39, 136, 144, 40), (38, 162, 136, 39), (37, 142, 162, 38), (36, 161, 142, 37), (35, 135, 161, 36), (34, 157, 135, 35), (33, 143, 157, 34), (28, 143, 33, 32), (23, 150, 46, 45), (46, 150, 137, 47), (47, 137, 155, 48), (48, 155, 148, 49), (49, 148, 156, 50), (50, 156, 138, 51), (51, 138, 151, 52), (52, 151, 149, 53), (22, 54, 53, 149), (102, 101, 163), (101, 100, 163), (99, 98, 163), (98, 97, 163), (100, 90, 163), (96, 93, 163), (94, 92, 163), (95, 91, 163), (91, 96, 163), (92, 99, 163), (93, 94, 163), (90, 95, 163), (70, 102, 163, 164), (71, 164, 163, 97)])
me_tube.polygons.foreach_set('use_smooth', [True] * 140)
me_tube.materials.append(mat_material_003)
me_tube.use_remesh_preserve_volume = False
me_tube.use_remesh_preserve_attributes = False
me_tube.use_mirror_vertex_groups = False
me_tube.update()
me_cube = bpy.data.meshes.new('Cube')
me_cube.from_pydata([(1.0, 0.6055, -4.0), (1.176, 0.4757, -4.0), (1.307, 0.3277, -4.0), (1.387, 0.167, -4.0), (1.414, 6.465e-08, -4.0), (1.387, -0.167, -4.0), (1.307, -0.3277, -4.0), (1.176, -0.4757, -4.0), (1.0, -0.6055, -4.0), (0.7857, -0.712, -4.0), (0.5412, -0.7911, -4.0), (0.2759, -0.8398, -4.0), (-4.608e-07, -0.8563, -4.0), (-0.2759, -0.8398, -4.0), (-0.5412, -0.7911, -4.0), (-0.7857, -0.712, -4.0), (-1.0, -0.6055, -4.0), (-1.176, -0.4757, -4.0), (-1.307, -0.3277, -4.0), (-1.387, -0.167, -4.0), (-1.414, 8.268e-07, -4.0), (-1.387, 0.167, -4.0), (-1.307, 0.3277, -4.0), (-1.176, 0.4757, -4.0), (-1.0, 0.6055, -4.0), (-0.7857, 0.712, -4.0), (-0.5412, 0.7911, -4.0), (-0.2759, 0.8398, -4.0), (2.27e-06, 0.8563, -4.0), (0.2759, 0.8398, -4.0), (0.5412, 0.7911, -4.0), (0.7857, 0.712, -4.0), (1.0, 0.6055, 4.0), (1.176, 0.4757, 4.0), (1.307, 0.3277, 4.0), (1.387, 0.167, 4.0), (1.414, -1.922e-06, 4.0), (1.387, -0.167, 4.0), (1.307, -0.3277, 4.0), (1.176, -0.4757, 4.0), (1.0, -0.6055, 4.0), (0.7857, -0.712, 4.0), (0.5412, -0.7911, 4.0), (0.2759, -0.8398, 4.0), (1.315e-06, -0.8563, 4.0), (-0.2759, -0.8398, 4.0), (-0.5412, -0.7911, 4.0), (-0.7857, -0.712, 4.0), (-1.0, -0.6055, 4.0), (-1.176, -0.4757, 4.0), (-1.307, -0.3277, 4.0), (-1.387, -0.1671, 4.0), (-1.414, -3.515e-06, 4.0), (-1.387, 0.167, 4.0), (-1.307, 0.3277, 4.0), (-1.176, 0.4757, 4.0), (-1.0, 0.6055, 4.0), (-0.7857, 0.712, 4.0), (-0.5412, 0.7911, 4.0), (-0.2759, 0.8398, 4.0), (-1.03e-05, 0.8563, 4.0), (0.2759, 0.8398, 4.0), (0.5412, 0.7911, 4.0), (0.7857, 0.712, 4.0), (0.7857, 0.712, -4.1), (0.5412, 0.7911, -4.1), (0.2759, 0.8398, -4.1), (2.27e-06, 0.8563, -4.1), (-0.2759, 0.8398, -4.1), (-0.5412, 0.7911, -4.1), (-0.7857, 0.712, -4.1), (-1.0, 0.6055, -4.1), (-1.176, 0.4757, -4.1), (-1.307, 0.3277, -4.1), (-1.387, 0.167, -4.1), (-1.414, 8.268e-07, -4.1), (-1.387, -0.167, -4.1), (-1.307, -0.3277, -4.1), (-1.176, -0.4757, -4.1), (-1.0, -0.6055, -4.1), (-0.7857, -0.712, -4.1), (-0.5412, -0.7911, -4.1), (-0.2759, -0.8398, -4.1), (-4.608e-07, -0.8563, -4.1), (0.2759, -0.8398, -4.1), (0.5412, -0.7911, -4.1), (0.7857, -0.712, -4.1), (1.0, -0.6055, -4.1), (1.176, -0.4757, -4.1), (1.307, -0.3277, -4.1), (1.387, -0.167, -4.1), (1.414, 6.465e-08, -4.1), (1.387, 0.167, -4.1), (1.307, 0.3277, -4.1), (1.176, 0.4757, -4.1), (1.0, 0.6055, -4.1), (0.9, 0.5449, -4.1), (1.058, 0.4281, -4.1), (1.176, 0.2949, -4.1), (1.248, 0.1503, -4.1), (1.273, 5.818e-08, -4.1), (1.248, -0.1503, -4.1), (1.176, -0.2949, -4.1), (1.058, -0.4281, -4.1), (0.9, -0.5449, -4.1), (0.7071, -0.6408, -4.1), (0.4871, -0.712, -4.1), (0.2483, -0.7558, -4.1), (-4.147e-07, -0.7706, -4.1), (-0.2483, -0.7558, -4.1), (-0.4871, -0.712, -4.1), (-0.7071, -0.6408, -4.1), (-0.9, -0.5449, -4.1), (-1.058, -0.4281, -4.1), (-1.176, -0.2949, -4.1), (-1.248, -0.1503, -4.1), (-1.273, 7.441e-07, -4.1), (-1.248, 0.1503, -4.1), (-1.176, 0.2949, -4.1), (-1.058, 0.4281, -4.1), (-0.9, 0.5449, -4.1), (-0.7071, 0.6408, -4.1), (-0.4871, 0.712, -4.1), (-0.2483, 0.7558, -4.1), (2.043e-06, 0.7706, -4.1), (0.2483, 0.7558, -4.1), (0.4871, 0.712, -4.1), (0.7071, 0.6408, -4.1), (0.7071, 0.6408, -4.0), (0.4871, 0.712, -4.0), (0.2483, 0.7558, -4.0), (2.043e-06, 0.7706, -4.0), (-0.2483, 0.7558, -4.0), (-0.4871, 0.712, -4.0), (-0.7071, 0.6408, -4.0), (-0.9, 0.5449, -4.0), (-1.058, 0.4281, -4.0), (-1.176, 0.2949, -4.0), (-1.248, 0.1503, -4.0), (-1.273, 7.441e-07, -4.0), (-1.248, -0.1503, -4.0), (-1.176, -0.2949, -4.0), (-1.058, -0.4281, -4.0), (-0.9, -0.5449, -4.0), (-0.7071, -0.6408, -4.0), (-0.4871, -0.712, -4.0), (-0.2483, -0.7558, -4.0), (-4.147e-07, -0.7706, -4.0), (0.2483, -0.7558, -4.0), (0.4871, -0.712, -4.0), (0.7071, -0.6408, -4.0), (0.9, -0.5449, -4.0), (1.058, -0.4281, -4.0), (1.176, -0.2949, -4.0), (1.248, -0.1503, -4.0), (1.273, 5.818e-08, -4.0), (1.248, 0.1503, -4.0), (1.176, 0.2949, -4.0), (1.058, 0.4281, -4.0), (0.9, 0.5449, -4.0), (0.72, 0.4359, -4.0), (0.8466, 0.3425, -4.0), (0.9407, 0.2359, -4.0), (0.9987, 0.1203, -4.0), (1.018, 4.654e-08, -4.0), (0.9987, -0.1203, -4.0), (0.9407, -0.2359, -4.0), (0.8466, -0.3425, -4.0), (0.72, -0.4359, -4.0), (0.5657, -0.5126, -4.0), (0.3897, -0.5696, -4.0), (0.1986, -0.6047, -4.0), (-3.318e-07, -0.6165, -4.0), (-0.1986, -0.6047, -4.0), (-0.3897, -0.5696, -4.0), (-0.5657, -0.5126, -4.0), (-0.72, -0.4359, -4.0), (-0.8466, -0.3425, -4.0), (-0.9407, -0.2359, -4.0), (-0.9987, -0.1203, -4.0), (-1.018, 5.953e-07, -4.0), (-0.9987, 0.1203, -4.0), (-0.9407, 0.2359, -4.0), (-0.8466, 0.3425, -4.0), (-0.72, 0.4359, -4.0), (-0.5657, 0.5126, -4.0), (-0.3897, 0.5696, -4.0), (-0.1986, 0.6047, -4.0), (1.635e-06, 0.6165, -4.0), (0.1986, 0.6047, -4.0), (0.3897, 0.5696, -4.0), (0.5657, 0.5126, -4.0), (0.5657, 0.5126, -4.1), (0.3897, 0.5696, -4.1), (0.1986, 0.6047, -4.1), (1.635e-06, 0.6165, -4.1), (-0.1986, 0.6047, -4.1), (-0.3897, 0.5696, -4.1), (-0.5657, 0.5126, -4.1), (-0.72, 0.4359, -4.1), (-0.8466, 0.3425, -4.1), (-0.9407, 0.2359, -4.1), (-0.9987, 0.1203, -4.1), (-1.018, 5.953e-07, -4.1), (-0.9987, -0.1203, -4.1), (-0.9407, -0.2359, -4.1), (-0.8466, -0.3425, -4.1), (-0.72, -0.4359, -4.1), (-0.5657, -0.5126, -4.1), (-0.3897, -0.5696, -4.1), (-0.1986, -0.6047, -4.1), (-3.318e-07, -0.6165, -4.1), (0.1986, -0.6047, -4.1), (0.3897, -0.5696, -4.1), (0.5657, -0.5126, -4.1), (0.72, -0.4359, -4.1), (0.8466, -0.3425, -4.1), (0.9407, -0.2359, -4.1), (0.9987, -0.1203, -4.1), (1.018, 4.654e-08, -4.1), (0.9987, 0.1203, -4.1), (0.9407, 0.2359, -4.1), (0.8466, 0.3425, -4.1), (0.72, 0.4359, -4.1), (0.648, 0.3923, -4.1), (0.762, 0.3083, -4.1), (0.8467, 0.2123, -4.1), (0.8988, 0.1082, -4.1), (0.9164, 4.189e-08, -4.1), (0.8988, -0.1082, -4.1), (0.8467, -0.2123, -4.1), (0.762, -0.3083, -4.1), (0.648, -0.3923, -4.1), (0.5091, -0.4613, -4.1), (0.3507, -0.5126, -4.1), (0.1788, -0.5442, -4.1), (-2.986e-07, -0.5549, -4.1), (-0.1788, -0.5442, -4.1), (-0.3507, -0.5126, -4.1), (-0.5091, -0.4613, -4.1), (-0.648, -0.3923, -4.1), (-0.762, -0.3083, -4.1), (-0.8467, -0.2123, -4.1), (-0.8988, -0.1082, -4.1), (-0.9164, 5.358e-07, -4.1), (-0.8988, 0.1082, -4.1), (-0.8467, 0.2123, -4.1), (-0.762, 0.3083, -4.1), (-0.648, 0.3923, -4.1), (-0.5091, 0.4613, -4.1), (-0.3507, 0.5126, -4.1), (-0.1788, 0.5442, -4.1), (1.471e-06, 0.5549, -4.1), (0.1788, 0.5442, -4.1), (0.3507, 0.5126, -4.1), (0.5091, 0.4613, -4.1), (0.0, 0.0, -4.0), (0.5091, 0.4613, -4.0), (0.3507, 0.5126, -4.0), (0.1788, 0.5442, -4.0), (1.471e-06, 0.5549, -4.0), (-0.1788, 0.5442, -4.0), (-0.3507, 0.5126, -4.0), (-0.5091, 0.4613, -4.0), (-0.648, 0.3923, -4.0), (-0.762, 0.3083, -4.0), (-0.8467, 0.2123, -4.0), (-0.8988, 0.1082, -4.0), (-0.9164, 5.358e-07, -4.0), (-0.8988, -0.1082, -4.0), (-0.8467, -0.2123, -4.0), (-0.762, -0.3083, -4.0), (-0.648, -0.3923, -4.0), (-0.5091, -0.4613, -4.0), (-0.3507, -0.5126, -4.0), (-0.1788, -0.5442, -4.0), (-2.986e-07, -0.5549, -4.0), (0.1788, -0.5442, -4.0), (0.3507, -0.5126, -4.0), (0.5091, -0.4613, -4.0), (0.648, -0.3923, -4.0), (0.762, -0.3083, -4.0), (0.8467, -0.2123, -4.0), (0.8988, -0.1082, -4.0), (0.9164, 4.189e-08, -4.0), (0.8988, 0.1082, -4.0), (0.8467, 0.2123, -4.0), (0.762, 0.3083, -4.0), (0.648, 0.3923, -4.0), (0.7071, 0.6408, 4.0), (0.4871, 0.712, 4.0), (0.2483, 0.7558, 4.0), (-9.266e-06, 0.7706, 4.0), (-0.2483, 0.7558, 4.0), (-0.4871, 0.712, 4.0), (-0.7071, 0.6408, 4.0), (-0.9, 0.5449, 4.0), (-1.058, 0.4281, 4.0), (-1.176, 0.2949, 4.0), (-1.248, 0.1503, 4.0), (-1.273, -3.163e-06, 4.0), (-1.248, -0.1503, 4.0), (-1.176, -0.2949, 4.0), (-1.058, -0.4281, 4.0), (-0.9, -0.5449, 4.0), (-0.7071, -0.6408, 4.0), (-0.4871, -0.712, 4.0), (-0.2483, -0.7558, 4.0), (1.183e-06, -0.7706, 4.0), (0.2483, -0.7558, 4.0), (0.4871, -0.712, 4.0), (0.7071, -0.6408, 4.0), (0.9, -0.5449, 4.0), (1.058, -0.4281, 4.0), (1.176, -0.2949, 4.0), (1.248, -0.1503, 4.0), (1.273, -1.73e-06, 4.0), (1.248, 0.1503, 4.0), (1.176, 0.2949, 4.0), (1.058, 0.4281, 4.0), (0.9, 0.5449, 4.0), (0.9, 0.5449, 3.2), (1.058, 0.4281, 3.2), (1.176, 0.2949, 3.2), (1.248, 0.1503, 3.2), (1.273, -1.73e-06, 3.2), (1.248, -0.1503, 3.2), (1.176, -0.2949, 3.2), (1.058, -0.4281, 3.2), (0.9, -0.5449, 3.2), (0.7071, -0.6408, 3.2), (0.4871, -0.712, 3.2), (0.2483, -0.7558, 3.2), (1.183e-06, -0.7706, 3.2), (-0.2483, -0.7558, 3.2), (-0.4871, -0.712, 3.2), (-0.7071, -0.6408, 3.2), (-0.9, -0.5449, 3.2), (-1.058, -0.4281, 3.2), (-1.176, -0.2949, 3.2), (-1.248, -0.1503, 3.2), (-1.273, -3.163e-06, 3.2), (-1.248, 0.1503, 3.2), (-1.176, 0.2949, 3.2), (-1.058, 0.4281, 3.2), (-0.9, 0.5449, 3.2), (-0.7071, 0.6408, 3.2), (-0.4871, 0.712, 3.2), (-0.2483, 0.7558, 3.2), (-9.266e-06, 0.7706, 3.2), (0.2483, 0.7558, 3.2), (0.4871, 0.712, 3.2), (0.7071, 0.6408, 3.2), (0.0, 0.0, 3.2), (1.0, 0.6055, 3.9), (1.176, 0.4757, 3.9), (1.307, 0.3277, 3.9), (1.387, 0.167, 3.9), (1.414, -9.289e-07, 3.9), (1.387, -0.167, 3.9), (1.307, -0.3277, 3.9), (1.176, -0.4757, 3.9), (1.0, -0.6055, 3.9), (0.7857, -0.712, 3.9), (0.5412, -0.7911, 3.9), (0.2759, -0.8398, 3.9), (4.271e-07, -0.8563, 3.9), (-0.2759, -0.8398, 3.9), (-0.5412, -0.7911, 3.9), (-0.7857, -0.712, 3.9), (-1.0, -0.6055, 3.9), (-1.176, -0.4757, 3.9), (-1.307, -0.3277, 3.9), (-1.387, -0.167, 3.9), (-1.414, -1.344e-06, 3.9), (-1.387, 0.167, 3.9), (-1.307, 0.3277, 3.9), (-1.176, 0.4757, 3.9), (-1.0, 0.6055, 3.9), (-0.7857, 0.712, 3.9), (-0.5412, 0.7911, 3.9), (-0.2759, 0.8398, 3.9), (-4.012e-06, 0.8563, 3.9), (0.2759, 0.8398, 3.9), (0.5412, 0.7911, 3.9), (0.7857, 0.712, 3.9)], [], [(0, 354, 355, 1), (1, 355, 356, 2), (2, 356, 357, 3), (3, 357, 358, 4), (4, 358, 359, 5), (5, 359, 360, 6), (6, 360, 361, 7), (7, 361, 362, 8), (8, 362, 363, 9), (9, 363, 364, 10), (10, 364, 365, 11), (11, 365, 366, 12), (12, 366, 367, 13), (13, 367, 368, 14), (14, 368, 369, 15), (15, 369, 370, 16), (16, 370, 371, 17), (17, 371, 372, 18), (18, 372, 373, 19), (19, 373, 374, 20), (20, 374, 375, 21), (21, 375, 376, 22), (22, 376, 377, 23), (23, 377, 378, 24), (24, 378, 379, 25), (25, 379, 380, 26), (26, 380, 381, 27), (27, 381, 382, 28), (28, 382, 383, 29), (29, 383, 384, 30), (30, 384, 385, 31), (32, 354, 385, 63), (31, 0, 95, 64), (30, 31, 64, 65), (29, 30, 65, 66), (28, 29, 66, 67), (27, 28, 67, 68), (26, 27, 68, 69), (25, 26, 69, 70), (24, 25, 70, 71), (23, 24, 71, 72), (22, 23, 72, 73), (21, 22, 73, 74), (20, 21, 74, 75), (19, 20, 75, 76), (18, 19, 76, 77), (17, 18, 77, 78), (16, 17, 78, 79), (15, 16, 79, 80), (14, 15, 80, 81), (13, 14, 81, 82), (12, 13, 82, 83), (11, 12, 83, 84), (10, 11, 84, 85), (9, 10, 85, 86), (8, 9, 86, 87), (7, 8, 87, 88), (6, 7, 88, 89), (5, 6, 89, 90), (4, 5, 90, 91), (3, 4, 91, 92), (2, 3, 92, 93), (1, 2, 93, 94), (0, 1, 94, 95), (95, 94, 97, 96), (94, 93, 98, 97), (93, 92, 99, 98), (92, 91, 100, 99), (91, 90, 101, 100), (90, 89, 102, 101), (89, 88, 103, 102), (88, 87, 104, 103), (87, 86, 105, 104), (86, 85, 106, 105), (85, 84, 107, 106), (84, 83, 108, 107), (83, 82, 109, 108), (82, 81, 110, 109), (81, 80, 111, 110), (80, 79, 112, 111), (79, 78, 113, 112), (78, 77, 114, 113), (77, 76, 115, 114), (76, 75, 116, 115), (75, 74, 117, 116), (74, 73, 118, 117), (73, 72, 119, 118), (72, 71, 120, 119), (71, 70, 121, 120), (70, 69, 122, 121), (69, 68, 123, 122), (68, 67, 124, 123), (67, 66, 125, 124), (66, 65, 126, 125), (65, 64, 127, 126), (64, 95, 96, 127), (127, 96, 159, 128), (126, 127, 128, 129), (125, 126, 129, 130), (124, 125, 130, 131), (123, 124, 131, 132), (122, 123, 132, 133), (121, 122, 133, 134), (120, 121, 134, 135), (119, 120, 135, 136), (118, 119, 136, 137), (117, 118, 137, 138), (116, 117, 138, 139), (115, 116, 139, 140), (114, 115, 140, 141), (113, 114, 141, 142), (112, 113, 142, 143), (111, 112, 143, 144), (110, 111, 144, 145), (109, 110, 145, 146), (108, 109, 146, 147), (107, 108, 147, 148), (106, 107, 148, 149), (105, 106, 149, 150), (104, 105, 150, 151), (103, 104, 151, 152), (102, 103, 152, 153), (101, 102, 153, 154), (100, 101, 154, 155), (99, 100, 155, 156), (98, 99, 156, 157), (97, 98, 157, 158), (96, 97, 158, 159), (159, 158, 161, 160), (158, 157, 162, 161), (157, 156, 163, 162), (156, 155, 164, 163), (155, 154, 165, 164), (154, 153, 166, 165), (153, 152, 167, 166), (152, 151, 168, 167), (151, 150, 169, 168), (150, 149, 170, 169), (149, 148, 171, 170), (148, 147, 172, 171), (147, 146, 173, 172), (146, 145, 174, 173), (145, 144, 175, 174), (144, 143, 176, 175), (143, 142, 177, 176), (142, 141, 178, 177), (141, 140, 179, 178), (140, 139, 180, 179), (139, 138, 181, 180), (138, 137, 182, 181), (137, 136, 183, 182), (136, 135, 184, 183), (135, 134, 185, 184), (134, 133, 186, 185), (133, 132, 187, 186), (132, 131, 188, 187), (131, 130, 189, 188), (130, 129, 190, 189), (129, 128, 191, 190), (128, 159, 160, 191), (191, 160, 223, 192), (190, 191, 192, 193), (189, 190, 193, 194), (188, 189, 194, 195), (187, 188, 195, 196), (186, 187, 196, 197), (185, 186, 197, 198), (184, 185, 198, 199), (183, 184, 199, 200), (182, 183, 200, 201), (181, 182, 201, 202), (180, 181, 202, 203), (179, 180, 203, 204), (178, 179, 204, 205), (177, 178, 205, 206), (176, 177, 206, 207), (175, 176, 207, 208), (174, 175, 208, 209), (173, 174, 209, 210), (172, 173, 210, 211), (171, 172, 211, 212), (170, 171, 212, 213), (169, 170, 213, 214), (168, 169, 214, 215), (167, 168, 215, 216), (166, 167, 216, 217), (165, 166, 217, 218), (164, 165, 218, 219), (163, 164, 219, 220), (162, 163, 220, 221), (161, 162, 221, 222), (160, 161, 222, 223), (223, 222, 225, 224), (222, 221, 226, 225), (221, 220, 227, 226), (220, 219, 228, 227), (219, 218, 229, 228), (218, 217, 230, 229), (217, 216, 231, 230), (216, 215, 232, 231), (215, 214, 233, 232), (214, 213, 234, 233), (213, 212, 235, 234), (212, 211, 236, 235), (211, 210, 237, 236), (210, 209, 238, 237), (209, 208, 239, 238), (208, 207, 240, 239), (207, 206, 241, 240), (206, 205, 242, 241), (205, 204, 243, 242), (204, 203, 244, 243), (203, 202, 245, 244), (202, 201, 246, 245), (201, 200, 247, 246), (200, 199, 248, 247), (199, 198, 249, 248), (198, 197, 250, 249), (197, 196, 251, 250), (196, 195, 252, 251), (195, 194, 253, 252), (194, 193, 254, 253), (193, 192, 255, 254), (192, 223, 224, 255), (255, 224, 288, 257), (254, 255, 257, 258), (253, 254, 258, 259), (252, 253, 259, 260), (251, 252, 260, 261), (250, 251, 261, 262), (249, 250, 262, 263), (248, 249, 263, 264), (247, 248, 264, 265), (246, 247, 265, 266), (245, 246, 266, 267), (244, 245, 267, 268), (243, 244, 268, 269), (242, 243, 269, 270), (241, 242, 270, 271), (240, 241, 271, 272), (239, 240, 272, 273), (238, 239, 273, 274), (237, 238, 274, 275), (236, 237, 275, 276), (235, 236, 276, 277), (234, 235, 277, 278), (233, 234, 278, 279), (232, 233, 279, 280), (231, 232, 280, 281), (230, 231, 281, 282), (229, 230, 282, 283), (228, 229, 283, 284), (227, 228, 284, 285), (226, 227, 285, 286), (225, 226, 286, 287), (224, 225, 287, 288), (256, 288, 287), (256, 287, 286), (256, 286, 285), (256, 285, 284), (256, 284, 283), (256, 283, 282), (256, 282, 281), (256, 281, 280), (256, 280, 279), (256, 279, 278), (256, 278, 277), (256, 277, 276), (256, 276, 275), (256, 275, 274), (256, 274, 273), (256, 273, 272), (256, 272, 271), (256, 271, 270), (256, 270, 269), (256, 269, 268), (256, 268, 267), (256, 267, 266), (256, 266, 265), (256, 265, 264), (256, 264, 263), (256, 263, 262), (256, 262, 261), (256, 261, 260), (256, 260, 259), (256, 259, 258), (256, 258, 257), (256, 257, 288), (32, 63, 289, 320), (63, 62, 290, 289), (62, 61, 291, 290), (61, 60, 292, 291), (60, 59, 293, 292), (59, 58, 294, 293), (58, 57, 295, 294), (57, 56, 296, 295), (56, 55, 297, 296), (55, 54, 298, 297), (54, 53, 299, 298), (53, 52, 300, 299), (52, 51, 301, 300), (51, 50, 302, 301), (50, 49, 303, 302), (49, 48, 304, 303), (48, 47, 305, 304), (47, 46, 306, 305), (46, 45, 307, 306), (45, 44, 308, 307), (44, 43, 309, 308), (43, 42, 310, 309), (42, 41, 311, 310), (41, 40, 312, 311), (40, 39, 313, 312), (39, 38, 314, 313), (38, 37, 315, 314), (37, 36, 316, 315), (36, 35, 317, 316), (35, 34, 318, 317), (34, 33, 319, 318), (33, 32, 320, 319), (319, 320, 321, 322), (318, 319, 322, 323), (317, 318, 323, 324), (316, 317, 324, 325), (315, 316, 325, 326), (314, 315, 326, 327), (313, 314, 327, 328), (312, 313, 328, 329), (311, 312, 329, 330), (310, 311, 330, 331), (309, 310, 331, 332), (308, 309, 332, 333), (307, 308, 333, 334), (306, 307, 334, 335), (305, 306, 335, 336), (304, 305, 336, 337), (303, 304, 337, 338), (302, 303, 338, 339), (301, 302, 339, 340), (300, 301, 340, 341), (299, 300, 341, 342), (298, 299, 342, 343), (297, 298, 343, 344), (296, 297, 344, 345), (295, 296, 345, 346), (294, 295, 346, 347), (293, 294, 347, 348), (292, 293, 348, 349), (291, 292, 349, 350), (290, 291, 350, 351), (289, 290, 351, 352), (320, 289, 352, 321), (353, 322, 321), (353, 323, 322), (353, 324, 323), (353, 325, 324), (353, 326, 325), (353, 327, 326), (353, 328, 327), (353, 329, 328), (353, 330, 329), (353, 331, 330), (353, 332, 331), (353, 333, 332), (353, 334, 333), (353, 335, 334), (353, 336, 335), (353, 337, 336), (353, 338, 337), (353, 339, 338), (353, 340, 339), (353, 341, 340), (353, 342, 341), (353, 343, 342), (353, 344, 343), (353, 345, 344), (353, 346, 345), (353, 347, 346), (353, 348, 347), (353, 349, 348), (353, 350, 349), (353, 351, 350), (353, 352, 351), (353, 321, 352), (354, 0, 31, 385), (384, 62, 63, 385), (383, 61, 62, 384), (382, 60, 61, 383), (381, 59, 60, 382), (380, 58, 59, 381), (379, 57, 58, 380), (378, 56, 57, 379), (377, 55, 56, 378), (376, 54, 55, 377), (375, 53, 54, 376), (374, 52, 53, 375), (373, 51, 52, 374), (372, 50, 51, 373), (371, 49, 50, 372), (370, 48, 49, 371), (369, 47, 48, 370), (368, 46, 47, 369), (367, 45, 46, 368), (366, 44, 45, 367), (365, 43, 44, 366), (364, 42, 43, 365), (363, 41, 42, 364), (362, 40, 41, 363), (361, 39, 40, 362), (360, 38, 39, 361), (359, 37, 38, 360), (358, 36, 37, 359), (357, 35, 36, 358), (356, 34, 35, 357), (355, 33, 34, 356), (354, 32, 33, 355)])
me_cube.polygons.foreach_set('use_smooth', [True] * 416)
me_cube.materials.append(mat_material)
me_cube.use_remesh_preserve_volume = False
me_cube.use_remesh_preserve_attributes = False
me_cube.use_mirror_vertex_groups = False
me_cube.update()

# ---- objects
ob_tube_002 = bpy.data.objects.new('Tube.002', me_tube_002)
ob_tube_001 = bpy.data.objects.new('Tube.001', me_tube_001)
ob_tube = bpy.data.objects.new('Tube', me_tube)
ob_cube = bpy.data.objects.new('Cube', me_cube)
ob_lamp = bpy.data.objects.new('Lamp', light_spot)
ob_camera = bpy.data.objects.new('Camera', cam_camera)

# ---- transforms, parenting, visibility, modifiers, constraints
ob_tube_002.location = (0.003831, -1.72e-07, -0.003782)
ob_tube_002.lock_rotations_4d = False
ob_tube_002.empty_display_type = 'ARROWS'
ob_tube_002.color = (0.0, 0.0, 0.0, 1.0)
ob_tube_002.lineart.crease_threshold = 0.0
_m = ob_tube_002.modifiers.new('Subdivision', 'SUBSURF')
_m.uv_smooth = 'NONE'
_m.levels = 3
_m.render_levels = 3
ob_tube_001.location = (-0.07646, 1.838e-09, 4.602)
ob_tube_001.rotation_euler = (1.571, -0.0, -0.0)
ob_tube_001.scale = (0.8259, 0.8259, 0.9973)
ob_tube_001.lock_rotations_4d = False
ob_tube_001.empty_display_type = 'ARROWS'
ob_tube_001.color = (0.0, 0.0, 0.0, 1.0)
ob_tube_001.lineart.crease_threshold = 0.0
_m = ob_tube_001.modifiers.new('Subdivision', 'SUBSURF')
_m.uv_smooth = 'NONE'
_m.quality = 1
_m.render_levels = 1
ob_tube.location = (0.0, 0.0, 0.0)
ob_tube.lock_rotations_4d = False
ob_tube.empty_display_type = 'ARROWS'
ob_tube.color = (0.0, 0.0, 0.0, 1.0)
ob_tube.lineart.crease_threshold = 0.0
_m = ob_tube.modifiers.new('Subdivision', 'SUBSURF')
_m.uv_smooth = 'NONE'
_m.levels = 3
_m.render_levels = 3
ob_cube.location = (0.003831, -1.72e-07, -0.003782)
ob_cube.lock_rotations_4d = False
ob_cube.empty_display_type = 'ARROWS'
ob_cube.color = (0.0, 0.0, 0.0, 1.0)
ob_cube.lineart.crease_threshold = 0.0
_m = ob_cube.modifiers.new('Subdivision', 'SUBSURF')
_m.uv_smooth = 'NONE'
_m.quality = 1
_m.render_levels = 1
ob_lamp.location = (-9.524e-16, -10.0, 7.0)
ob_lamp.rotation_euler = (0.8296, 9.588e-09, -2.436e-09)
ob_lamp.lock_rotations_4d = False
ob_lamp.empty_display_type = 'ARROWS'
ob_lamp.color = (0.0, 0.0, 0.0, 0.0)
ob_lamp.lineart.crease_threshold = 0.0
ob_camera.location = (-0.07566, -20.51, -1.5)
ob_camera.rotation_euler = (1.664, 0.00486, 0.005699)
ob_camera.lock_rotations_4d = False
ob_camera.empty_display_type = 'ARROWS'
ob_camera.color = (0.0, 0.0, 0.0, 0.0)
ob_camera.display_type = 'WIRE'
ob_camera.lineart.crease_threshold = 0.0

# ---- collection membership
col_collection_1.objects.link(ob_tube_002)
col_collection_1.objects.link(ob_tube_001)
col_collection_1.objects.link(ob_tube)
col_collection_1.objects.link(ob_cube)
col_collection_1.objects.link(ob_lamp)
col_collection_1.objects.link(ob_camera)

# ---- scene / render settings (as saved in the file)
scene.camera = ob_camera
scene.frame_start = 1; scene.frame_end = 250; scene.frame_set(54)
scene.render.engine = 'BLENDER_EEVEE_NEXT'
scene.render.image_settings.file_format = 'JPEG'
scene.render.image_settings.color_mode = 'RGB'
scene.render.image_settings.compression = 90
scene.render.resolution_x = 1280
scene.render.resolution_y = 1024
scene.render.fps = 25
scene.render.dither_intensity = 0.0
scene.render.use_compositing = False
scene.render.use_sequencer = False
scene.render.bake_bias = 0.0
scene.render.use_stamp_time = False
scene.render.use_stamp_date = False
scene.render.use_stamp_frame = False
scene.render.use_stamp_camera = False
scene.render.use_stamp_scene = False
scene.render.use_stamp_filename = False
scene.render.use_stamp_render_time = False
scene.render.stamp_font_size = 0
scene.cycles.use_denoising = False
scene.cycles.samples = 10
scene.cycles.sampling_pattern = 'TABULATED_SOBOL'
scene.cycles.light_sampling_threshold = 0.0
scene.cycles.use_adaptive_sampling = False
scene.cycles.use_light_tree = False
scene.cycles.blur_glossy = 0.0
scene.cycles.volume_bounces = 1
scene.cycles.pixel_filter_type = 'GAUSSIAN'
scene.cycles.sample_clamp_indirect = 0.0
scene.view_settings.view_transform = 'Raw'
bpy.context.view_layer.update()
